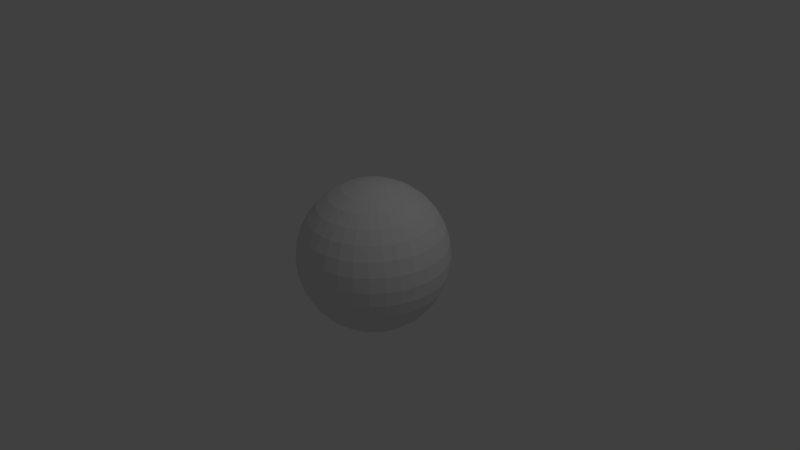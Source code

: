 # Source: sphere.blend  (saved by Blender 2.76.0; exported with 4.5.12 LTS)
import bpy
from mathutils import Matrix  # noqa: F401  (used for matrix-valued properties, if any)

bpy.ops.wm.read_factory_settings(use_empty=True)
scene = bpy.context.scene
scene.name = 'Scene'

# ---- collections
col_collection_1 = bpy.data.collections.new('Collection 1'); scene.collection.children.link(col_collection_1)

# ---- world
world_world = bpy.data.worlds.new('World'); scene.world = world_world
world_world.color = (0.05088, 0.05088, 0.05088)
world_world.use_sun_shadow = False
world_world.sun_shadow_jitter_overblur = 0.0
world_world.cycles.sampling_method = 'MANUAL'
world_world.cycles.sample_map_resolution = 256

# ---- cameras
cam_camera = bpy.data.cameras.new('Camera')
cam_camera.clip_end = 100.0
cam_camera.lens = 35.0
cam_camera.sensor_width = 32.0
cam_camera.sensor_height = 18.0
cam_camera.ortho_scale = 7.314
cam_camera.dof.focus_distance = 0.0
cam_camera.dof.aperture_fstop = 128.0

# ---- lights
light_lamp = bpy.data.lights.new('Lamp', 'POINT')
light_lamp.transmission_factor = 0.0
light_lamp.cutoff_distance = 30.0
light_lamp.energy = 100.0
light_lamp.shadow_buffer_clip_start = 1.001
light_lamp.shadow_soft_size = 0.1
light_lamp.shadow_maximum_resolution = 0.006
light_lamp.use_absolute_resolution = True
light_lamp.cycles.use_multiple_importance_sampling = False

# ---- meshes
me_sphere_002 = bpy.data.meshes.new('Sphere.002')
me_sphere_002.from_pydata([(-0.1951, 0.0, 0.9808), (-0.3827, 0.0, 0.9239), (-0.5556, 0.0, 0.8315), (-0.7071, 0.0, 0.7071), (-0.8315, 0.0, 0.5556), (-0.9239, 0.0, 0.3827), (-0.9808, 0.0, 0.1951), (-1.0, 0.0, 7.55e-08), (-0.9808, 0.0, -0.1951), (-0.9239, 0.0, -0.3827), (-0.8315, 0.0, -0.5556), (-0.7071, 0.0, -0.7071), (-0.5556, 0.0, -0.8315), (-0.3827, 0.0, -0.9239), (-0.1951, 0.0, -0.9808), (-0.1913, 0.03806, 0.9808), (-0.3753, 0.07466, 0.9239), (-0.5449, 0.1084, 0.8315), (-0.6935, 0.1379, 0.7071), (-0.8155, 0.1622, 0.5556), (-0.9061, 0.1802, 0.3827), (-0.9619, 0.1913, 0.1951), (-0.9808, 0.1951, 7.55e-08), (-0.9619, 0.1913, -0.1951), (-0.9061, 0.1802, -0.3827), (-0.8155, 0.1622, -0.5556), (-0.6935, 0.1379, -0.7071), (-0.5449, 0.1084, -0.8315), (-0.3753, 0.07466, -0.9239), (-0.1913, 0.03806, -0.9808), (-0.1802, 0.07466, 0.9808), (-0.3536, 0.1464, 0.9239), (-0.5133, 0.2126, 0.8315), (-0.6533, 0.2706, 0.7071), (-0.7682, 0.3182, 0.5556), (-0.8536, 0.3536, 0.3827), (-0.9061, 0.3753, 0.1951), (-0.9239, 0.3827, 7.55e-08), (-0.9061, 0.3753, -0.1951), (-0.8536, 0.3536, -0.3827), (-0.7682, 0.3182, -0.5556), (-0.6533, 0.2706, -0.7071), (-0.5133, 0.2126, -0.8315), (-0.3536, 0.1464, -0.9239), (-0.1802, 0.07466, -0.9808), (-0.1622, 0.1084, 0.9808), (-0.3182, 0.2126, 0.9239), (-0.4619, 0.3087, 0.8315), (-0.5879, 0.3928, 0.7071), (-0.6913, 0.4619, 0.5556), (-0.7682, 0.5133, 0.3827), (-0.8155, 0.5449, 0.1951), (-0.8315, 0.5556, 7.55e-08), (-0.8155, 0.5449, -0.1951), (-0.7682, 0.5133, -0.3827), (-0.6913, 0.4619, -0.5556), (-0.5879, 0.3928, -0.7071), (-0.4619, 0.3087, -0.8315), (-0.3182, 0.2126, -0.9239), (-0.1622, 0.1084, -0.9808), (-0.1379, 0.1379, 0.9808), (-0.2706, 0.2706, 0.9239), (-0.3928, 0.3928, 0.8315), (-0.5, 0.5, 0.7071), (-0.5879, 0.5879, 0.5556), (-0.6533, 0.6533, 0.3827), (-0.6935, 0.6935, 0.1951), (-0.7071, 0.7071, 7.55e-08), (-0.6935, 0.6935, -0.1951), (-0.6533, 0.6533, -0.3827), (-0.5879, 0.5879, -0.5556), (-0.5, 0.5, -0.7071), (-0.3928, 0.3928, -0.8315), (-0.2706, 0.2706, -0.9239), (-0.1379, 0.1379, -0.9808), (-0.1084, 0.1622, 0.9808), (-0.2126, 0.3182, 0.9239), (-0.3087, 0.4619, 0.8315), (-0.3928, 0.5879, 0.7071), (-0.4619, 0.6913, 0.5556), (-0.5133, 0.7682, 0.3827), (-0.5449, 0.8155, 0.1951), (-0.5556, 0.8315, 7.55e-08), (-0.5449, 0.8155, -0.1951), (-0.5133, 0.7682, -0.3827), (-0.4619, 0.6913, -0.5556), (-0.3928, 0.5879, -0.7071), (-0.3087, 0.4619, -0.8315), (-0.2126, 0.3182, -0.9239), (-0.1084, 0.1622, -0.9808), (-0.07466, 0.1802, 0.9808), (-0.1464, 0.3536, 0.9239), (-0.2126, 0.5133, 0.8315), (-0.2706, 0.6533, 0.7071), (-0.3182, 0.7682, 0.5556), (-0.3536, 0.8536, 0.3827), (-0.3753, 0.9061, 0.1951), (-0.3827, 0.9239, 7.55e-08), (-0.3753, 0.9061, -0.1951), (-0.3536, 0.8536, -0.3827), (-0.3182, 0.7682, -0.5556), (-0.2706, 0.6533, -0.7071), (-0.2126, 0.5133, -0.8315), (-0.1464, 0.3536, -0.9239), (-0.07466, 0.1802, -0.9808), (-0.03806, 0.1913, 0.9808), (-0.07466, 0.3753, 0.9239), (-0.1084, 0.5449, 0.8315), (-0.1379, 0.6935, 0.7071), (-0.1622, 0.8155, 0.5556), (-0.1802, 0.9061, 0.3827), (-0.1913, 0.9619, 0.1951), (-0.1951, 0.9808, 7.55e-08), (-0.1913, 0.9619, -0.1951), (-0.1802, 0.9061, -0.3827), (-0.1622, 0.8155, -0.5556), (-0.1379, 0.6935, -0.7071), (-0.1084, 0.5449, -0.8315), (-0.07466, 0.3753, -0.9239), (-0.03806, 0.1913, -0.9808), (3.266e-07, 0.1951, 0.9808), (3.192e-07, 0.3827, 0.9239), (3.117e-07, 0.5556, 0.8315), (3.192e-07, 0.7071, 0.7071), (3.341e-07, 0.8315, 0.5556), (2.745e-07, 0.9239, 0.3827), (3.937e-07, 0.9808, 0.1951), (3.788e-07, 1.0, 7.55e-08), (3.937e-07, 0.9808, -0.1951), (2.298e-07, 0.9239, -0.3827), (3.341e-07, 0.8315, -0.5556), (3.192e-07, 0.7071, -0.7071), (3.415e-07, 0.5556, -0.8315), (3.043e-07, 0.3827, -0.9239), (3.08e-07, 0.1951, -0.9808), (0.03806, 0.1913, 0.9808), (0.07466, 0.3753, 0.9239), (0.1084, 0.5449, 0.8315), (0.138, 0.6935, 0.7071), (0.1622, 0.8155, 0.5556), (0.1802, 0.9061, 0.3827), (0.1913, 0.9619, 0.1951), (0.1951, 0.9808, 7.55e-08), (0.1913, 0.9619, -0.1951), (0.1802, 0.9061, -0.3827), (0.1622, 0.8155, -0.5556), (0.138, 0.6935, -0.7071), (0.1084, 0.5449, -0.8315), (0.07466, 0.3753, -0.9239), (0.03806, 0.1913, -0.9808), (0.07466, 0.1802, 0.9808), (0.1464, 0.3536, 0.9239), (0.2126, 0.5133, 0.8315), (0.2706, 0.6533, 0.7071), (0.3182, 0.7682, 0.5556), (0.3536, 0.8536, 0.3827), (0.3753, 0.9061, 0.1951), (0.3827, 0.9239, 7.55e-08), (0.3753, 0.9061, -0.1951), (0.3536, 0.8536, -0.3827), (0.3182, 0.7682, -0.5556), (0.2706, 0.6533, -0.7071), (0.2126, 0.5133, -0.8315), (0.1464, 0.3536, -0.9239), (0.07466, 0.1802, -0.9808), (0.1084, 0.1622, 0.9808), (0.2126, 0.3182, 0.9239), (0.3087, 0.4619, 0.8315), (0.3928, 0.5879, 0.7071), (0.4619, 0.6913, 0.5556), (0.5133, 0.7682, 0.3827), (0.5449, 0.8155, 0.1951), (0.5556, 0.8315, 7.55e-08), (0.5449, 0.8155, -0.1951), (0.5133, 0.7682, -0.3827), (0.4619, 0.6913, -0.5556), (0.3928, 0.5879, -0.7071), (0.3087, 0.4619, -0.8315), (0.2126, 0.3182, -0.9239), (0.1084, 0.1622, -0.9808), (0.138, 0.1379, 0.9808), (0.2706, 0.2706, 0.9239), (0.3928, 0.3928, 0.8315), (0.5, 0.5, 0.7071), (0.5879, 0.5879, 0.5556), (0.6533, 0.6533, 0.3827), (0.6935, 0.6935, 0.1951), (0.7071, 0.7071, 7.55e-08), (0.6935, 0.6935, -0.1951), (0.6533, 0.6533, -0.3827), (0.5879, 0.5879, -0.5556), (0.5, 0.5, -0.7071), (0.3928, 0.3928, -0.8315), (0.2706, 0.2706, -0.9239), (0.138, 0.1379, -0.9808), (0.1622, 0.1084, 0.9808), (0.3182, 0.2126, 0.9239), (0.4619, 0.3087, 0.8315), (0.5879, 0.3928, 0.7071), (0.6913, 0.4619, 0.5556), (0.7682, 0.5133, 0.3827), (0.8155, 0.5449, 0.1951), (0.8315, 0.5556, 7.55e-08), (0.8155, 0.5449, -0.1951), (0.7682, 0.5133, -0.3827), (0.6913, 0.4619, -0.5556), (0.5879, 0.3928, -0.7071), (0.4619, 0.3087, -0.8315), (0.3182, 0.2126, -0.9239), (0.1622, 0.1084, -0.9808), (0.1802, 0.07466, 0.9808), (0.3536, 0.1464, 0.9239), (0.5133, 0.2126, 0.8315), (0.6533, 0.2706, 0.7071), (0.7682, 0.3182, 0.5556), (0.8536, 0.3536, 0.3827), (0.9061, 0.3753, 0.1951), (0.9239, 0.3827, 7.55e-08), (0.9061, 0.3753, -0.1951), (0.8536, 0.3536, -0.3827), (0.7682, 0.3182, -0.5556), (0.6533, 0.2706, -0.7071), (0.5133, 0.2126, -0.8315), (0.3536, 0.1464, -0.9239), (0.1802, 0.07466, -0.9808), (0.1913, 0.03806, 0.9808), (0.3753, 0.07466, 0.9239), (0.5449, 0.1084, 0.8315), (0.6935, 0.1379, 0.7071), (0.8155, 0.1622, 0.5556), (0.9061, 0.1802, 0.3827), (0.9619, 0.1913, 0.1951), (0.9808, 0.1951, 7.55e-08), (0.9619, 0.1913, -0.1951), (0.9061, 0.1802, -0.3827), (0.8155, 0.1622, -0.5556), (0.6935, 0.1379, -0.7071), (0.5449, 0.1084, -0.8315), (0.3753, 0.07466, -0.9239), (0.1913, 0.03806, -0.9808), (0.1951, -7.212e-09, 0.9808), (0.3827, 4.122e-08, 0.9239), (0.5556, 2.632e-08, 0.8315), (0.7071, -2.584e-08, 0.7071), (0.8315, -8.544e-08, 0.5556), (0.9239, 6.357e-08, 0.3827), (0.9808, -8.544e-08, 0.1951), (1.0, -1.003e-07, 7.55e-08), (0.9808, -8.544e-08, -0.1951), (0.9239, 6.357e-08, -0.3827), (0.8315, -8.544e-08, -0.5556), (0.7071, -2.584e-08, -0.7071), (0.5556, -1.094e-08, -0.8315), (0.3827, 3.964e-09, -0.9239), (0.1951, 3.964e-09, -0.9808), (0.1913, -0.03806, 0.9808), (0.3753, -0.07466, 0.9239), (0.5449, -0.1084, 0.8315), (0.6935, -0.1379, 0.7071), (0.8155, -0.1622, 0.5556), (0.9061, -0.1802, 0.3827), (0.9619, -0.1913, 0.1951), (0.9808, -0.1951, 7.55e-08), (0.9619, -0.1913, -0.1951), (0.9061, -0.1802, -0.3827), (0.8155, -0.1622, -0.5556), (0.6935, -0.1379, -0.7071), (0.5449, -0.1084, -0.8315), (0.3753, -0.07466, -0.9239), (0.1913, -0.03806, -0.9808), (0.1802, -0.07466, 0.9808), (0.3536, -0.1464, 0.9239), (0.5133, -0.2126, 0.8315), (0.6533, -0.2706, 0.7071), (0.7682, -0.3182, 0.5556), (0.8536, -0.3536, 0.3827), (0.9061, -0.3753, 0.1951), (0.9239, -0.3827, 7.55e-08), (0.9061, -0.3753, -0.1951), (0.8536, -0.3536, -0.3827), (0.7682, -0.3182, -0.5556), (0.6533, -0.2706, -0.7071), (0.5133, -0.2126, -0.8315), (0.3536, -0.1464, -0.9239), (0.1802, -0.07466, -0.9808), (0.1622, -0.1084, 0.9808), (0.3182, -0.2126, 0.9239), (0.4619, -0.3087, 0.8315), (0.5879, -0.3928, 0.7071), (0.6913, -0.4619, 0.5556), (0.7682, -0.5133, 0.3827), (0.8155, -0.5449, 0.1951), (0.8315, -0.5556, 7.55e-08), (0.8155, -0.5449, -0.1951), (0.7682, -0.5133, -0.3827), (0.6913, -0.4619, -0.5556), (0.5879, -0.3928, -0.7071), (0.4619, -0.3087, -0.8315), (0.3182, -0.2126, -0.9239), (0.1622, -0.1084, -0.9808), (0.138, -0.1379, 0.9808), (0.2706, -0.2706, 0.9239), (0.3928, -0.3928, 0.8315), (0.5, -0.5, 0.7071), (0.5879, -0.5879, 0.5556), (0.6533, -0.6533, 0.3827), (0.6935, -0.6935, 0.1951), (0.7071, -0.7071, 7.55e-08), (0.6935, -0.6935, -0.1951), (0.6533, -0.6533, -0.3827), (0.5879, -0.5879, -0.5556), (0.5, -0.5, -0.7071), (0.3928, -0.3928, -0.8315), (0.2706, -0.2706, -0.9239), (0.1379, -0.1379, -0.9808), (0.1084, -0.1622, 0.9808), (0.2126, -0.3182, 0.9239), (0.3087, -0.4619, 0.8315), (0.3928, -0.5879, 0.7071), (0.4619, -0.6913, 0.5556), (0.5133, -0.7682, 0.3827), (0.5449, -0.8155, 0.1951), (0.5556, -0.8315, 7.55e-08), (0.5449, -0.8155, -0.1951), (0.5133, -0.7682, -0.3827), (0.4619, -0.6913, -0.5556), (0.3928, -0.5879, -0.7071), (0.3087, -0.4619, -0.8315), (0.2126, -0.3182, -0.9239), (0.1084, -0.1622, -0.9808), (3.258e-07, 0.0, -1.0), (0.07466, -0.1802, 0.9808), (0.1464, -0.3536, 0.9239), (0.2126, -0.5133, 0.8315), (0.2706, -0.6533, 0.7071), (0.3182, -0.7682, 0.5556), (0.3536, -0.8536, 0.3827), (0.3753, -0.9061, 0.1951), (0.3827, -0.9239, 7.55e-08), (0.3753, -0.9061, -0.1951), (0.3536, -0.8536, -0.3827), (0.3182, -0.7682, -0.5556), (0.2706, -0.6533, -0.7071), (0.2126, -0.5133, -0.8315), (0.1464, -0.3536, -0.9239), (0.07466, -0.1802, -0.9808), (0.03806, -0.1913, 0.9808), (0.07466, -0.3753, 0.9239), (0.1084, -0.5449, 0.8315), (0.1379, -0.6935, 0.7071), (0.1622, -0.8155, 0.5556), (0.1802, -0.9061, 0.3827), (0.1913, -0.9619, 0.1951), (0.1951, -0.9808, 7.55e-08), (0.1913, -0.9619, -0.1951), (0.1802, -0.9061, -0.3827), (0.1622, -0.8155, -0.5556), (0.1379, -0.6935, -0.7071), (0.1084, -0.5449, -0.8315), (0.07466, -0.3753, -0.9239), (0.03806, -0.1913, -0.9808), (3.117e-07, -0.1951, 0.9808), (2.819e-07, -0.3827, 0.9239), (2.819e-07, -0.5556, 0.8315), (1.851e-07, -0.7071, 0.7071), (1.404e-07, -0.8315, 0.5556), (3.192e-07, -0.9239, 0.3827), (9.567e-08, -0.9808, 0.1951), (1.404e-07, -1.0, 7.55e-08), (9.567e-08, -0.9808, -0.1951), (3.192e-07, -0.9239, -0.3827), (1.404e-07, -0.8315, -0.5556), (1.851e-07, -0.7071, -0.7071), (2.596e-07, -0.5556, -0.8315), (2.521e-07, -0.3827, -0.9239), (3.155e-07, -0.1951, -0.9808), (-0.03806, -0.1913, 0.9808), (-0.07466, -0.3753, 0.9239), (-0.1084, -0.5449, 0.8315), (-0.1379, -0.6935, 0.7071), (-0.1622, -0.8155, 0.5556), (-0.1802, -0.9061, 0.3827), (-0.1913, -0.9619, 0.1951), (-0.1951, -0.9808, 7.55e-08), (-0.1913, -0.9619, -0.1951), (-0.1802, -0.9061, -0.3827), (-0.1622, -0.8155, -0.5556), (-0.1379, -0.6935, -0.7071), (-0.1084, -0.5449, -0.8315), (-0.07466, -0.3753, -0.9239), (-0.03806, -0.1913, -0.9808), (-0.07466, -0.1802, 0.9808), (-0.1464, -0.3536, 0.9239), (-0.2126, -0.5133, 0.8315), (-0.2706, -0.6533, 0.7071), (-0.3182, -0.7682, 0.5556), (-0.3536, -0.8536, 0.3827), (-0.3753, -0.9061, 0.1951), (-0.3827, -0.9239, 7.55e-08), (-0.3753, -0.9061, -0.1951), (-0.3536, -0.8536, -0.3827), (-0.3182, -0.7682, -0.5556), (-0.2706, -0.6533, -0.7071), (-0.2126, -0.5133, -0.8315), (-0.1464, -0.3536, -0.9239), (-0.07466, -0.1802, -0.9808), (-0.1084, -0.1622, 0.9808), (-0.2126, -0.3182, 0.9239), (-0.3087, -0.4619, 0.8315), (-0.3928, -0.5879, 0.7071), (-0.4619, -0.6913, 0.5556), (-0.5133, -0.7682, 0.3827), (-0.5449, -0.8155, 0.1951), (-0.5556, -0.8315, 7.55e-08), (-0.5449, -0.8155, -0.1951), (-0.5133, -0.7682, -0.3827), (-0.4619, -0.6913, -0.5556), (-0.3928, -0.5879, -0.7071), (-0.3087, -0.4619, -0.8315), (-0.2126, -0.3182, -0.9239), (-0.1084, -0.1622, -0.9808), (-0.1379, -0.1379, 0.9808), (-0.2706, -0.2706, 0.9239), (-0.3928, -0.3928, 0.8315), (-0.5, -0.5, 0.7071), (-0.5879, -0.5879, 0.5556), (-0.6533, -0.6533, 0.3827), (-0.6935, -0.6935, 0.1951), (-0.7071, -0.7071, 7.55e-08), (-0.6935, -0.6935, -0.1951), (-0.6533, -0.6533, -0.3827), (-0.5879, -0.5879, -0.5556), (-0.5, -0.5, -0.7071), (-0.3928, -0.3928, -0.8315), (-0.2706, -0.2706, -0.9239), (-0.1379, -0.1379, -0.9808), (-0.1622, -0.1084, 0.9808), (-0.3182, -0.2126, 0.9239), (-0.4619, -0.3087, 0.8315), (-0.5879, -0.3928, 0.7071), (-0.6913, -0.4619, 0.5556), (-0.7682, -0.5133, 0.3827), (-0.8155, -0.5449, 0.1951), (-0.8315, -0.5556, 7.55e-08), (-0.8155, -0.5449, -0.1951), (-0.7682, -0.5133, -0.3827), (-0.6913, -0.4619, -0.5556), (-0.5879, -0.3928, -0.7071), (-0.4619, -0.3087, -0.8315), (-0.3182, -0.2126, -0.9239), (-0.1622, -0.1084, -0.9808), (2.48e-08, -1.247e-07, 1.0), (-0.1802, -0.07466, 0.9808), (-0.3536, -0.1464, 0.9239), (-0.5133, -0.2126, 0.8315), (-0.6533, -0.2706, 0.7071), (-0.7682, -0.3182, 0.5556), (-0.8536, -0.3536, 0.3827), (-0.9061, -0.3753, 0.1951), (-0.9239, -0.3827, 7.55e-08), (-0.9061, -0.3753, -0.1951), (-0.8536, -0.3536, -0.3827), (-0.7682, -0.3182, -0.5556), (-0.6533, -0.2706, -0.7071), (-0.5133, -0.2126, -0.8315), (-0.3536, -0.1464, -0.9239), (-0.1802, -0.07466, -0.9808), (-0.1913, -0.03806, 0.9808), (-0.3753, -0.07466, 0.9239), (-0.5449, -0.1084, 0.8315), (-0.6935, -0.1379, 0.7071), (-0.8155, -0.1622, 0.5556), (-0.9061, -0.1802, 0.3827), (-0.9619, -0.1913, 0.1951), (-0.9808, -0.1951, 7.55e-08), (-0.9619, -0.1913, -0.1951), (-0.9061, -0.1802, -0.3827), (-0.8155, -0.1622, -0.5556), (-0.6935, -0.1379, -0.7071), (-0.5449, -0.1084, -0.8315), (-0.3753, -0.07466, -0.9239), (-0.1913, -0.03806, -0.9808)], [], [(11, 10, 25), (3, 18, 19), (11, 26, 27), (4, 19, 20), (12, 27, 28), (5, 20, 21), (13, 28, 29), (6, 21, 22), (7, 22, 23), (0, 15, 16), (9, 8, 23), (2, 1, 16), (9, 24, 25), (2, 17, 18), (24, 39, 40), (17, 32, 33), (26, 25, 40), (18, 33, 34), (26, 41, 42), (19, 34, 35), (27, 42, 43), (20, 35, 36), (28, 43, 44), (21, 36, 37), (23, 22, 37), (15, 30, 31), (24, 23, 38), (16, 31, 32), (43, 58, 59), (36, 51, 52), (37, 52, 53), (30, 45, 46), (38, 53, 54), (31, 46, 47), (40, 39, 54), (32, 47, 48), (41, 40, 55), (33, 48, 49), (41, 56, 57), (34, 49, 50), (42, 57, 58), (36, 35, 50), (47, 62, 63), (55, 70, 71), (48, 63, 64), (56, 71, 72), (49, 64, 65), (57, 72, 73), (50, 65, 66), (58, 73, 74), (52, 51, 66), (52, 67, 68), (45, 60, 61), (53, 68, 69), (46, 61, 62), (55, 54, 69), (67, 66, 81), (67, 82, 83), (60, 75, 76), (68, 83, 84), (61, 76, 77), (70, 69, 84), (62, 77, 78), (70, 85, 86), (64, 63, 78), (72, 71, 86), (64, 79, 80), (73, 72, 87), (65, 80, 81), (73, 88, 89), (86, 85, 100), (79, 78, 93), (86, 101, 102), (79, 94, 95), (88, 87, 102), (81, 80, 95), (88, 103, 104), (81, 96, 97), (82, 97, 98), (75, 90, 91), (83, 98, 99), (76, 91, 92), (85, 84, 99), (77, 92, 93), (97, 112, 113), (90, 105, 106), (98, 113, 114), (91, 106, 107), (100, 99, 114), (93, 92, 107), (101, 100, 115), (93, 108, 109), (101, 116, 117), (94, 109, 110), (102, 117, 118), (96, 95, 110), (104, 103, 118), (96, 111, 112), (108, 123, 124), (117, 116, 131), (109, 124, 125), (118, 117, 132), (111, 110, 125), (119, 118, 133), (111, 126, 127), (113, 112, 127), (105, 120, 121), (113, 128, 129), (106, 121, 122), (115, 114, 129), (107, 122, 123), (115, 130, 131), (127, 142, 143), (121, 120, 135), (128, 143, 144), (121, 136, 137), (130, 129, 144), (122, 137, 138), (130, 145, 146), (124, 123, 138), (132, 131, 146), (124, 139, 140), (132, 147, 148), (126, 125, 140), (134, 133, 148), (126, 141, 142), (146, 161, 162), (139, 154, 155), (148, 147, 162), (141, 140, 155), (148, 163, 164), (141, 156, 157), (142, 157, 158), (135, 150, 151), (143, 158, 159), (137, 136, 151), (145, 144, 159), (137, 152, 153), (145, 160, 161), (138, 153, 154), (158, 173, 174), (151, 166, 167), (160, 159, 174), (152, 167, 168), (160, 175, 176), (154, 153, 168), (162, 161, 176), (154, 169, 170), (162, 177, 178), (156, 155, 170), (163, 178, 179), (156, 171, 172), (158, 157, 172), (150, 165, 166), (177, 192, 193), (171, 170, 185), (179, 178, 193), (171, 186, 187), (172, 187, 188), (165, 180, 181), (173, 188, 189), (166, 181, 182), (174, 189, 190), (167, 182, 183), (175, 190, 191), (168, 183, 184), (177, 176, 191), (169, 184, 185), (181, 196, 197), (190, 189, 204), (183, 182, 197), (190, 205, 206), (184, 183, 198), (192, 191, 206), (184, 199, 200), (192, 207, 208), (186, 185, 200), (194, 193, 208), (186, 201, 202), (188, 187, 202), (180, 195, 196), (188, 203, 204), (201, 200, 215), (208, 223, 224), (201, 216, 217), (202, 217, 218), (195, 210, 211), (203, 218, 219), (197, 196, 211), (205, 204, 219), (197, 212, 213), (205, 220, 221), (198, 213, 214), (207, 206, 221), (199, 214, 215), (207, 222, 223), (220, 219, 234), (212, 227, 228), (220, 235, 236), (213, 228, 229), (221, 236, 237), (214, 229, 230), (222, 237, 238), (216, 215, 230), (224, 223, 238), (216, 231, 232), (217, 232, 233), (210, 225, 226), (218, 233, 234), (211, 226, 227), (239, 238, 253), (231, 246, 247), (232, 247, 248), (225, 240, 241), (233, 248, 249), (227, 226, 241), (235, 234, 249), (228, 227, 242), (235, 250, 251), (228, 243, 244), (237, 236, 251), (229, 244, 245), (237, 252, 253), (231, 230, 245), (243, 242, 257), (250, 265, 266), (244, 243, 258), (251, 266, 267), (244, 259, 260), (252, 267, 268), (246, 245, 260), (253, 268, 269), (246, 261, 262), (247, 262, 263), (240, 255, 256), (248, 263, 264), (241, 256, 257), (250, 249, 264), (261, 276, 277), (263, 262, 277), (255, 270, 271), (263, 278, 279), (256, 271, 272), (265, 264, 279), (258, 257, 272), (265, 280, 281), (259, 258, 273), (266, 281, 282), (259, 274, 275), (268, 267, 282), (261, 260, 275), (269, 268, 283), (280, 295, 296), (274, 273, 288), (282, 281, 296), (274, 289, 290), (282, 297, 298), (276, 275, 290), (284, 283, 298), (276, 291, 292), (277, 292, 293), (270, 285, 286), (278, 293, 294), (271, 286, 287), (280, 279, 294), (272, 287, 288), (292, 307, 308), (285, 300, 301), (293, 308, 309), (286, 301, 302), (295, 294, 309), (288, 287, 302), (295, 310, 311), (289, 288, 303), (296, 311, 312), (289, 304, 305), (297, 312, 313), (291, 290, 305), (298, 313, 314), (292, 291, 306), (311, 326, 327), (304, 319, 320), (313, 312, 327), (306, 305, 320), (313, 328, 329), (306, 321, 322), (307, 322, 323), (300, 315, 316), (308, 323, 324), (301, 316, 317), (310, 309, 324), (303, 302, 317), (310, 325, 326), (304, 303, 318), (315, 331, 332), (323, 339, 340), (316, 332, 333), (325, 324, 340), (318, 317, 333), (326, 325, 341), (319, 318, 334), (326, 342, 343), (319, 335, 336), (328, 327, 343), (321, 320, 336), (329, 328, 344), (321, 337, 338), (322, 338, 339), (335, 350, 351), (344, 343, 358), (337, 336, 351), (344, 359, 360), (337, 352, 353), (338, 353, 354), (332, 331, 346), (339, 354, 355), (332, 347, 348), (341, 340, 355), (334, 333, 348), (341, 356, 357), (335, 334, 349), (342, 357, 358), (354, 369, 370), (347, 362, 363), (356, 355, 370), (349, 348, 363), (356, 371, 372), (349, 364, 365), (358, 357, 372), (350, 365, 366), (359, 358, 373), (352, 351, 366), (359, 374, 375), (352, 367, 368), (354, 353, 368), (347, 346, 361), (374, 373, 388), (367, 366, 381), (374, 389, 390), (367, 382, 383), (369, 368, 383), (362, 361, 376), (369, 384, 385), (362, 377, 378), (371, 370, 385), (364, 363, 378), (371, 386, 387), (365, 364, 379), (372, 387, 388), (365, 380, 381), (377, 392, 393), (386, 385, 400), (379, 378, 393), (386, 401, 402), (379, 394, 395), (387, 402, 403), (380, 395, 396), (389, 388, 403), (382, 381, 396), (389, 404, 405), (382, 397, 398), (383, 398, 399), (376, 391, 392), (384, 399, 400), (397, 396, 411), (404, 419, 420), (397, 412, 413), (399, 398, 413), (391, 406, 407), (399, 414, 415), (393, 392, 407), (401, 400, 415), (394, 393, 408), (401, 416, 417), (395, 394, 409), (402, 417, 418), (395, 410, 411), (404, 403, 418), (416, 415, 430), (408, 423, 424), (416, 431, 432), (410, 409, 424), (417, 432, 433), (410, 425, 426), (418, 433, 434), (412, 411, 426), (419, 434, 435), (412, 427, 428), (414, 413, 428), (406, 421, 422), (414, 429, 430), (407, 422, 423), (434, 449, 450), (428, 427, 442), (428, 443, 444), (421, 436, 437), (429, 444, 445), (422, 437, 438), (431, 430, 445), (423, 438, 439), (431, 446, 447), (425, 424, 439), (433, 432, 447), (425, 440, 441), (433, 448, 449), (427, 426, 441), (446, 462, 463), (440, 439, 455), (447, 463, 464), (440, 456, 457), (448, 464, 465), (442, 441, 457), (449, 465, 466), (442, 458, 459), (443, 459, 460), (437, 436, 452), (444, 460, 461), (438, 437, 453), (446, 445, 461), (439, 438, 454), (459, 474, 475), (452, 467, 468), (460, 475, 476), (453, 468, 469), (462, 461, 476), (454, 469, 470), (462, 477, 478), (456, 455, 470), (463, 478, 479), (456, 471, 472), (464, 479, 480), (458, 457, 472), (466, 465, 480), (458, 473, 474), (0, 451, 15), (330, 14, 29), (15, 451, 30), (330, 29, 44), (30, 451, 45), (330, 44, 59), (45, 451, 60), (330, 59, 74), (60, 451, 75), (330, 74, 89), (75, 451, 90), (330, 89, 104), (90, 451, 105), (330, 104, 119), (105, 451, 120), (330, 119, 134), (120, 451, 135), (330, 134, 149), (135, 451, 150), (330, 149, 164), (150, 451, 165), (330, 164, 179), (165, 451, 180), (330, 179, 194), (180, 451, 195), (330, 194, 209), (195, 451, 210), (330, 209, 224), (210, 451, 225), (330, 224, 239), (225, 451, 240), (330, 239, 254), (240, 451, 255), (330, 254, 269), (255, 451, 270), (330, 269, 284), (270, 451, 285), (330, 284, 299), (330, 299, 314), (285, 451, 300), (300, 451, 315), (330, 314, 329), (315, 451, 331), (330, 329, 345), (331, 451, 346), (330, 345, 360), (346, 451, 361), (330, 360, 375), (361, 451, 376), (330, 375, 390), (376, 451, 391), (330, 390, 405), (391, 451, 406), (330, 405, 420), (406, 451, 421), (330, 420, 435), (421, 451, 436), (330, 435, 450), (436, 451, 452), (330, 450, 466), (452, 451, 467), (330, 466, 481), (471, 470, 3), (478, 11, 12), (472, 471, 4), (479, 12, 13), (473, 472, 5), (480, 13, 14), (474, 473, 6), (467, 451, 0), (330, 481, 14), (474, 7, 8), (468, 467, 0), (475, 8, 9), (469, 468, 1), (476, 9, 10), (470, 469, 2), (477, 10, 11), (292, 172, 474), (26, 11, 25), (4, 3, 19), (12, 11, 27), (5, 4, 20), (13, 12, 28), (6, 5, 21), (14, 13, 29), (7, 6, 22), (8, 7, 23), (1, 0, 16), (24, 9, 23), (17, 2, 16), (10, 9, 25), (3, 2, 18), (25, 24, 40), (18, 17, 33), (41, 26, 40), (19, 18, 34), (27, 26, 42), (20, 19, 35), (28, 27, 43), (21, 20, 36), (29, 28, 44), (22, 21, 37), (38, 23, 37), (16, 15, 31), (39, 24, 38), (17, 16, 32), (44, 43, 59), (37, 36, 52), (38, 37, 53), (31, 30, 46), (39, 38, 54), (32, 31, 47), (55, 40, 54), (33, 32, 48), (56, 41, 55), (34, 33, 49), (42, 41, 57), (35, 34, 50), (43, 42, 58), (51, 36, 50), (48, 47, 63), (56, 55, 71), (49, 48, 64), (57, 56, 72), (50, 49, 65), (58, 57, 73), (51, 50, 66), (59, 58, 74), (67, 52, 66), (53, 52, 68), (46, 45, 61), (54, 53, 69), (47, 46, 62), (70, 55, 69), (82, 67, 81), (68, 67, 83), (61, 60, 76), (69, 68, 84), (62, 61, 77), (85, 70, 84), (63, 62, 78), (71, 70, 86), (79, 64, 78), (87, 72, 86), (65, 64, 80), (88, 73, 87), (66, 65, 81), (74, 73, 89), (101, 86, 100), (94, 79, 93), (87, 86, 102), (80, 79, 95), (103, 88, 102), (96, 81, 95), (89, 88, 104), (82, 81, 97), (83, 82, 98), (76, 75, 91), (84, 83, 99), (77, 76, 92), (100, 85, 99), (78, 77, 93), (98, 97, 113), (91, 90, 106), (99, 98, 114), (92, 91, 107), (115, 100, 114), (108, 93, 107), (116, 101, 115), (94, 93, 109), (102, 101, 117), (95, 94, 110), (103, 102, 118), (111, 96, 110), (119, 104, 118), (97, 96, 112), (109, 108, 124), (132, 117, 131), (110, 109, 125), (133, 118, 132), (126, 111, 125), (134, 119, 133), (112, 111, 127), (128, 113, 127), (106, 105, 121), (114, 113, 129), (107, 106, 122), (130, 115, 129), (108, 107, 123), (116, 115, 131), (128, 127, 143), (136, 121, 135), (129, 128, 144), (122, 121, 137), (145, 130, 144), (123, 122, 138), (131, 130, 146), (139, 124, 138), (147, 132, 146), (125, 124, 140), (133, 132, 148), (141, 126, 140), (149, 134, 148), (127, 126, 142), (147, 146, 162), (140, 139, 155), (163, 148, 162), (156, 141, 155), (149, 148, 164), (142, 141, 157), (143, 142, 158), (136, 135, 151), (144, 143, 159), (152, 137, 151), (160, 145, 159), (138, 137, 153), (146, 145, 161), (139, 138, 154), (159, 158, 174), (152, 151, 167), (175, 160, 174), (153, 152, 168), (161, 160, 176), (169, 154, 168), (177, 162, 176), (155, 154, 170), (163, 162, 178), (171, 156, 170), (164, 163, 179), (157, 156, 172), (173, 158, 172), (151, 150, 166), (178, 177, 193), (186, 171, 185), (194, 179, 193), (172, 171, 187), (173, 172, 188), (166, 165, 181), (174, 173, 189), (167, 166, 182), (175, 174, 190), (168, 167, 183), (176, 175, 191), (169, 168, 184), (192, 177, 191), (170, 169, 185), (182, 181, 197), (205, 190, 204), (198, 183, 197), (191, 190, 206), (199, 184, 198), (207, 192, 206), (185, 184, 200), (193, 192, 208), (201, 186, 200), (209, 194, 208), (187, 186, 202), (203, 188, 202), (181, 180, 196), (189, 188, 204), (216, 201, 215), (209, 208, 224), (202, 201, 217), (203, 202, 218), (196, 195, 211), (204, 203, 219), (212, 197, 211), (220, 205, 219), (198, 197, 213), (206, 205, 221), (199, 198, 214), (222, 207, 221), (200, 199, 215), (208, 207, 223), (235, 220, 234), (213, 212, 228), (221, 220, 236), (214, 213, 229), (222, 221, 237), (215, 214, 230), (223, 222, 238), (231, 216, 230), (239, 224, 238), (217, 216, 232), (218, 217, 233), (211, 210, 226), (219, 218, 234), (212, 211, 227), (254, 239, 253), (232, 231, 247), (233, 232, 248), (226, 225, 241), (234, 233, 249), (242, 227, 241), (250, 235, 249), (243, 228, 242), (236, 235, 251), (229, 228, 244), (252, 237, 251), (230, 229, 245), (238, 237, 253), (246, 231, 245), (258, 243, 257), (251, 250, 266), (259, 244, 258), (252, 251, 267), (245, 244, 260), (253, 252, 268), (261, 246, 260), (254, 253, 269), (247, 246, 262), (248, 247, 263), (241, 240, 256), (249, 248, 264), (242, 241, 257), (265, 250, 264), (262, 261, 277), (278, 263, 277), (256, 255, 271), (264, 263, 279), (257, 256, 272), (280, 265, 279), (273, 258, 272), (266, 265, 281), (274, 259, 273), (267, 266, 282), (260, 259, 275), (283, 268, 282), (276, 261, 275), (284, 269, 283), (281, 280, 296), (289, 274, 288), (297, 282, 296), (275, 274, 290), (283, 282, 298), (291, 276, 290), (299, 284, 298), (277, 276, 292), (278, 277, 293), (271, 270, 286), (279, 278, 294), (272, 271, 287), (295, 280, 294), (273, 272, 288), (293, 292, 308), (286, 285, 301), (294, 293, 309), (287, 286, 302), (310, 295, 309), (303, 288, 302), (296, 295, 311), (304, 289, 303), (297, 296, 312), (290, 289, 305), (298, 297, 313), (306, 291, 305), (299, 298, 314), (307, 292, 306), (312, 311, 327), (305, 304, 320), (328, 313, 327), (321, 306, 320), (314, 313, 329), (307, 306, 322), (308, 307, 323), (301, 300, 316), (309, 308, 324), (302, 301, 317), (325, 310, 324), (318, 303, 317), (311, 310, 326), (319, 304, 318), (316, 315, 332), (324, 323, 340), (317, 316, 333), (341, 325, 340), (334, 318, 333), (342, 326, 341), (335, 319, 334), (327, 326, 343), (320, 319, 336), (344, 328, 343), (337, 321, 336), (345, 329, 344), (322, 321, 338), (323, 322, 339), (336, 335, 351), (359, 344, 358), (352, 337, 351), (345, 344, 360), (338, 337, 353), (339, 338, 354), (347, 332, 346), (340, 339, 355), (333, 332, 348), (356, 341, 355), (349, 334, 348), (342, 341, 357), (350, 335, 349), (343, 342, 358), (355, 354, 370), (348, 347, 363), (371, 356, 370), (364, 349, 363), (357, 356, 372), (350, 349, 365), (373, 358, 372), (351, 350, 366), (374, 359, 373), (367, 352, 366), (360, 359, 375), (353, 352, 368), (369, 354, 368), (362, 347, 361), (389, 374, 388), (382, 367, 381), (375, 374, 390), (368, 367, 383), (384, 369, 383), (377, 362, 376), (370, 369, 385), (363, 362, 378), (386, 371, 385), (379, 364, 378), (372, 371, 387), (380, 365, 379), (373, 372, 388), (366, 365, 381), (378, 377, 393), (401, 386, 400), (394, 379, 393), (387, 386, 402), (380, 379, 395), (388, 387, 403), (381, 380, 396), (404, 389, 403), (397, 382, 396), (390, 389, 405), (383, 382, 398), (384, 383, 399), (377, 376, 392), (385, 384, 400), (412, 397, 411), (405, 404, 420), (398, 397, 413), (414, 399, 413), (392, 391, 407), (400, 399, 415), (408, 393, 407), (416, 401, 415), (409, 394, 408), (402, 401, 417), (410, 395, 409), (403, 402, 418), (396, 395, 411), (419, 404, 418), (431, 416, 430), (409, 408, 424), (417, 416, 432), (425, 410, 424), (418, 417, 433), (411, 410, 426), (419, 418, 434), (427, 412, 426), (420, 419, 435), (413, 412, 428), (429, 414, 428), (407, 406, 422), (415, 414, 430), (408, 407, 423), (435, 434, 450), (443, 428, 442), (429, 428, 444), (422, 421, 437), (430, 429, 445), (423, 422, 438), (446, 431, 445), (424, 423, 439), (432, 431, 447), (440, 425, 439), (448, 433, 447), (426, 425, 441), (434, 433, 449), (442, 427, 441), (447, 446, 463), (456, 440, 455), (448, 447, 464), (441, 440, 457), (449, 448, 465), (458, 442, 457), (450, 449, 466), (443, 442, 459), (444, 443, 460), (453, 437, 452), (445, 444, 461), (454, 438, 453), (462, 446, 461), (455, 439, 454), (460, 459, 475), (453, 452, 468), (461, 460, 476), (454, 453, 469), (477, 462, 476), (455, 454, 470), (463, 462, 478), (471, 456, 470), (464, 463, 479), (457, 456, 472), (465, 464, 480), (473, 458, 472), (481, 466, 480), (459, 458, 474), (4, 471, 3), (479, 478, 12), (5, 472, 4), (480, 479, 13), (6, 473, 5), (481, 480, 14), (7, 474, 6), (475, 474, 8), (1, 468, 0), (476, 475, 9), (2, 469, 1), (477, 476, 10), (3, 470, 2), (478, 477, 11), (52, 37, 474), (22, 7, 474), (474, 459, 413), (443, 428, 413), (413, 398, 383), (383, 368, 353), (353, 338, 322), (322, 307, 292), (292, 277, 262), (262, 247, 232), (232, 217, 202), (202, 187, 232), (172, 157, 112), (142, 127, 112), (112, 97, 52), (82, 67, 52), (37, 22, 474), (459, 443, 413), (413, 383, 353), (353, 322, 413), (292, 262, 172), (232, 187, 172), (157, 142, 112), (97, 82, 52), (52, 474, 172), (413, 322, 292), (262, 232, 172), (172, 112, 52), (474, 413, 292)])
_uv = me_sphere_002.uv_layers.new(name='UVMap')
_uv.uv.foreach_set('vector', [0.1483, 0.2401, 0.1182, 0.237, 0.1233, 0.2111, 0.148, 0.7209, 0.1443, 0.7407, 0.1146, 0.7378, 0.1483, 0.2401, 0.1522, 0.22, 0.1787, 0.2282, 0.1194, 0.7123, 0.1146, 0.7378, 0.0817, 0.7346, 0.1759, 0.2428, 0.1787, 0.2282, 0.2037, 0.2357, 0.08768, 0.7028, 0.0817, 0.7346, 0.0443, 0.731, 0.2019, 0.2454, 0.2037, 0.2357, 0.2279, 0.2429, 0.05186, 0.6922, 0.0443, 0.731, 0.0001353, 0.7266, 0.0002391, 0.2246, 0.0103, 0.1757, 0.05409, 0.1894, 0.2235, 0.7433, 0.2226, 0.748, 0.1976, 0.7458, 0.08453, 0.2335, 0.04596, 0.2294, 0.05409, 0.1894, 0.1744, 0.7288, 0.1994, 0.7362, 0.1976, 0.7458, 0.08453, 0.2335, 0.09105, 0.2011, 0.1233, 0.2111, 0.1744, 0.7288, 0.1717, 0.7434, 0.1443, 0.7407, 0.09105, 0.2011, 0.1038, 0.1705, 0.1334, 0.1867, 0.1717, 0.7434, 0.1718, 0.7582, 0.1444, 0.7609, 0.1522, 0.22, 0.1233, 0.2111, 0.1334, 0.1867, 0.1443, 0.7407, 0.1444, 0.7609, 0.1148, 0.7638, 0.1522, 0.22, 0.1599, 0.2011, 0.1844, 0.2143, 0.1146, 0.7378, 0.1148, 0.7638, 0.08187, 0.767, 0.1787, 0.2282, 0.1844, 0.2143, 0.2074, 0.2266, 0.0817, 0.7346, 0.08187, 0.767, 0.04435, 0.7705, 0.2037, 0.2357, 0.2074, 0.2266, 0.2297, 0.2384, 0.0443, 0.731, 0.04435, 0.7705, 0.0001353, 0.7747, 0.05409, 0.1894, 0.0103, 0.1757, 0.0298, 0.1299, 0.2226, 0.748, 0.2226, 0.7529, 0.1977, 0.7555, 0.09105, 0.2011, 0.05409, 0.1894, 0.06992, 0.1519, 0.1976, 0.7458, 0.1977, 0.7555, 0.1718, 0.7582, 0.2074, 0.2266, 0.2128, 0.2184, 0.2324, 0.2343, 0.04435, 0.7705, 0.05201, 0.8094, 0.009317, 0.822, 0.0298, 0.1299, 0.05787, 0.08885, 0.09278, 0.1183, 0.2226, 0.7529, 0.2236, 0.7577, 0.1997, 0.7651, 0.06992, 0.1519, 0.09278, 0.1183, 0.1223, 0.1432, 0.1977, 0.7555, 0.1997, 0.7651, 0.1748, 0.7727, 0.1334, 0.1867, 0.1038, 0.1705, 0.1223, 0.1432, 0.1718, 0.7582, 0.1748, 0.7727, 0.1485, 0.7807, 0.1599, 0.2011, 0.1334, 0.1867, 0.1481, 0.1648, 0.1444, 0.7609, 0.1485, 0.7807, 0.12, 0.7893, 0.1599, 0.2011, 0.1713, 0.1842, 0.1926, 0.2019, 0.1148, 0.7638, 0.12, 0.7893, 0.08824, 0.7987, 0.1844, 0.2143, 0.1926, 0.2019, 0.2128, 0.2184, 0.04435, 0.7705, 0.08187, 0.767, 0.08824, 0.7987, 0.1748, 0.7727, 0.1806, 0.7864, 0.1563, 0.7994, 0.1481, 0.1648, 0.1667, 0.1463, 0.1857, 0.1697, 0.1485, 0.7807, 0.1563, 0.7994, 0.1299, 0.8133, 0.1713, 0.1842, 0.1857, 0.1697, 0.2032, 0.1913, 0.12, 0.7893, 0.1299, 0.8133, 0.1006, 0.8287, 0.1926, 0.2019, 0.2032, 0.1913, 0.2197, 0.2114, 0.08824, 0.7987, 0.1006, 0.8287, 0.06705, 0.8462, 0.2128, 0.2184, 0.2197, 0.2114, 0.2358, 0.2308, 0.009317, 0.822, 0.05201, 0.8094, 0.06705, 0.8462, 0.05787, 0.08885, 0.09334, 0.05425, 0.1217, 0.08989, 0.2236, 0.7577, 0.2255, 0.7621, 0.2035, 0.7741, 0.09278, 0.1183, 0.1217, 0.08989, 0.1457, 0.12, 0.1997, 0.7651, 0.2035, 0.7741, 0.1806, 0.7864, 0.1481, 0.1648, 0.1223, 0.1432, 0.1457, 0.12, 0.02748, 0.8668, 0.06705, 0.8462, 0.08895, 0.8794, 0.09334, 0.05425, 0.1348, 0.02734, 0.1556, 0.06775, 0.2255, 0.7621, 0.2283, 0.7662, 0.209, 0.7822, 0.1217, 0.08989, 0.1556, 0.06775, 0.1732, 0.1019, 0.2035, 0.7741, 0.209, 0.7822, 0.1889, 0.7987, 0.1667, 0.1463, 0.1457, 0.12, 0.1732, 0.1019, 0.1806, 0.7864, 0.1889, 0.7987, 0.1676, 0.8161, 0.1667, 0.1463, 0.1887, 0.1317, 0.2026, 0.1584, 0.1299, 0.8133, 0.1563, 0.7994, 0.1676, 0.8161, 0.2032, 0.1913, 0.1857, 0.1697, 0.2026, 0.1584, 0.1299, 0.8133, 0.1444, 0.8349, 0.1186, 0.8557, 0.2197, 0.2114, 0.2032, 0.1913, 0.2156, 0.1829, 0.1006, 0.8287, 0.1186, 0.8557, 0.08895, 0.8794, 0.2197, 0.2114, 0.2279, 0.206, 0.2398, 0.2281, 0.2026, 0.1584, 0.1887, 0.1317, 0.213, 0.1218, 0.1444, 0.8349, 0.1676, 0.8161, 0.1819, 0.8304, 0.2026, 0.1584, 0.2215, 0.1506, 0.2294, 0.1772, 0.1444, 0.8349, 0.1628, 0.8534, 0.1414, 0.8788, 0.2279, 0.206, 0.2156, 0.1829, 0.2294, 0.1772, 0.08895, 0.8794, 0.1186, 0.8557, 0.1414, 0.8788, 0.2279, 0.206, 0.2369, 0.2022, 0.2443, 0.2262, 0.08895, 0.8794, 0.1169, 0.9079, 0.08802, 0.9422, 0.1348, 0.02734, 0.1806, 0.009082, 0.1931, 0.05269, 0.2283, 0.7662, 0.2317, 0.7696, 0.2159, 0.7891, 0.1556, 0.06775, 0.1931, 0.05269, 0.2037, 0.08958, 0.209, 0.7822, 0.2159, 0.7891, 0.1995, 0.8092, 0.1887, 0.1317, 0.1732, 0.1019, 0.2037, 0.08958, 0.1889, 0.7987, 0.1995, 0.8092, 0.1819, 0.8304, 0.1806, 0.009082, 0.229, 0.0001353, 0.2327, 0.04524, 0.2317, 0.7696, 0.2358, 0.7722, 0.2241, 0.7944, 0.1931, 0.05269, 0.2327, 0.04524, 0.2359, 0.08342, 0.2159, 0.7891, 0.2241, 0.7944, 0.2118, 0.8174, 0.213, 0.1218, 0.2037, 0.08958, 0.2359, 0.08342, 0.1819, 0.8304, 0.1995, 0.8092, 0.2118, 0.8174, 0.2215, 0.1506, 0.213, 0.1218, 0.2387, 0.1168, 0.1819, 0.8304, 0.1988, 0.8417, 0.1844, 0.8679, 0.2215, 0.1506, 0.2414, 0.1467, 0.244, 0.1742, 0.1628, 0.8534, 0.1844, 0.8679, 0.1684, 0.8971, 0.2294, 0.1772, 0.244, 0.1742, 0.2465, 0.2002, 0.1169, 0.9079, 0.1414, 0.8788, 0.1684, 0.8971, 0.2443, 0.2262, 0.2369, 0.2022, 0.2465, 0.2002, 0.1169, 0.9079, 0.15, 0.9304, 0.1282, 0.9697, 0.1988, 0.8417, 0.2175, 0.8494, 0.2085, 0.878, 0.244, 0.1742, 0.2414, 0.1467, 0.2617, 0.1467, 0.1844, 0.8679, 0.2085, 0.878, 0.1984, 0.9098, 0.2465, 0.2002, 0.244, 0.1742, 0.2589, 0.1742, 0.15, 0.9304, 0.1684, 0.8971, 0.1984, 0.9098, 0.2491, 0.2252, 0.2465, 0.2002, 0.2563, 0.2001, 0.15, 0.9304, 0.1868, 0.9461, 0.1731, 0.989, 0.2327, 0.04524, 0.229, 0.0001353, 0.2781, 0.0007842, 0.2358, 0.7722, 0.2403, 0.7741, 0.2332, 0.7981, 0.2327, 0.04524, 0.273, 0.04566, 0.2686, 0.08366, 0.2241, 0.7944, 0.2332, 0.7981, 0.2256, 0.823, 0.2387, 0.1168, 0.2359, 0.08342, 0.2686, 0.08366, 0.2118, 0.8174, 0.2256, 0.823, 0.2175, 0.8494, 0.2387, 0.1168, 0.265, 0.1169, 0.2617, 0.1467, 0.2781, 0.0007842, 0.326, 0.01095, 0.3123, 0.05389, 0.2332, 0.7981, 0.2403, 0.7741, 0.2451, 0.775, 0.273, 0.04566, 0.3123, 0.05389, 0.3007, 0.09026, 0.2332, 0.7981, 0.2428, 0.8, 0.2402, 0.8259, 0.265, 0.1169, 0.2686, 0.08366, 0.3007, 0.09026, 0.2256, 0.823, 0.2402, 0.8259, 0.2374, 0.8534, 0.265, 0.1169, 0.2906, 0.1221, 0.2817, 0.1507, 0.2085, 0.878, 0.2175, 0.8494, 0.2374, 0.8534, 0.2589, 0.1742, 0.2617, 0.1467, 0.2817, 0.1507, 0.2085, 0.878, 0.2341, 0.8832, 0.2304, 0.9164, 0.2589, 0.1742, 0.2735, 0.1771, 0.2659, 0.202, 0.1868, 0.9461, 0.1984, 0.9098, 0.2304, 0.9164, 0.254, 0.2252, 0.2563, 0.2001, 0.2659, 0.202, 0.1868, 0.9461, 0.2261, 0.9543, 0.221, 0.9992, 0.2817, 0.1507, 0.3004, 0.1585, 0.2873, 0.1827, 0.2341, 0.8832, 0.2603, 0.8833, 0.2632, 0.9166, 0.2659, 0.202, 0.2735, 0.1771, 0.2873, 0.1827, 0.2261, 0.9543, 0.2304, 0.9164, 0.2632, 0.9166, 0.2659, 0.202, 0.275, 0.2057, 0.2633, 0.2279, 0.2261, 0.9543, 0.2663, 0.9548, 0.27, 0.9999, 0.326, 0.01095, 0.3709, 0.03017, 0.3492, 0.06957, 0.2451, 0.775, 0.25, 0.7749, 0.2526, 0.7999, 0.3123, 0.05389, 0.3492, 0.06957, 0.3308, 0.1029, 0.2402, 0.8259, 0.2428, 0.8, 0.2526, 0.7999, 0.2906, 0.1221, 0.3007, 0.09026, 0.3308, 0.1029, 0.2402, 0.8259, 0.2551, 0.8259, 0.2577, 0.8534, 0.2906, 0.1221, 0.3147, 0.1321, 0.3004, 0.1585, 0.2374, 0.8534, 0.2577, 0.8534, 0.2603, 0.8833, 0.3492, 0.06957, 0.3823, 0.09206, 0.3578, 0.1212, 0.2526, 0.7999, 0.2622, 0.798, 0.2697, 0.8229, 0.3147, 0.1321, 0.3308, 0.1029, 0.3578, 0.1212, 0.2551, 0.8259, 0.2697, 0.8229, 0.2776, 0.8495, 0.3147, 0.1321, 0.3365, 0.1467, 0.3173, 0.1697, 0.2603, 0.8833, 0.2577, 0.8534, 0.2776, 0.8495, 0.2873, 0.1827, 0.3004, 0.1585, 0.3173, 0.1697, 0.2603, 0.8833, 0.2861, 0.8783, 0.2954, 0.9105, 0.2873, 0.1827, 0.2997, 0.191, 0.2832, 0.2111, 0.2663, 0.9548, 0.2632, 0.9166, 0.2954, 0.9105, 0.275, 0.2057, 0.2832, 0.2111, 0.2673, 0.2306, 0.2663, 0.9548, 0.3059, 0.9474, 0.3184, 0.991, 0.3492, 0.06957, 0.3709, 0.03017, 0.4111, 0.05767, 0.25, 0.7749, 0.2547, 0.7739, 0.2622, 0.798, 0.2997, 0.191, 0.3102, 0.2015, 0.2901, 0.218, 0.3059, 0.9474, 0.2954, 0.9105, 0.3258, 0.8982, 0.2673, 0.2306, 0.2832, 0.2111, 0.2901, 0.218, 0.3059, 0.9474, 0.3434, 0.9324, 0.3641, 0.9728, 0.4111, 0.05767, 0.4453, 0.09235, 0.4103, 0.1205, 0.2547, 0.7739, 0.2592, 0.772, 0.2712, 0.7942, 0.3823, 0.09206, 0.4103, 0.1205, 0.3807, 0.1443, 0.2622, 0.798, 0.2712, 0.7942, 0.2835, 0.8172, 0.3578, 0.1212, 0.3807, 0.1443, 0.3549, 0.1652, 0.2697, 0.8229, 0.2835, 0.8172, 0.2965, 0.8417, 0.3365, 0.1467, 0.3549, 0.1652, 0.3316, 0.184, 0.2776, 0.8495, 0.2965, 0.8417, 0.3104, 0.8684, 0.2997, 0.191, 0.3173, 0.1697, 0.3316, 0.184, 0.2861, 0.8783, 0.3104, 0.8684, 0.3258, 0.8982, 0.2712, 0.7942, 0.2793, 0.7887, 0.2959, 0.8089, 0.3549, 0.1652, 0.3807, 0.1443, 0.3987, 0.1714, 0.2965, 0.8417, 0.2835, 0.8172, 0.2959, 0.8089, 0.3549, 0.1652, 0.3696, 0.1869, 0.3429, 0.2009, 0.3104, 0.8684, 0.2965, 0.8417, 0.3134, 0.8304, 0.3102, 0.2015, 0.3316, 0.184, 0.3429, 0.2009, 0.3104, 0.8684, 0.3323, 0.8539, 0.3533, 0.8801, 0.3102, 0.2015, 0.3186, 0.2138, 0.2956, 0.2261, 0.3434, 0.9324, 0.3258, 0.8982, 0.3533, 0.8801, 0.2708, 0.234, 0.2901, 0.218, 0.2956, 0.2261, 0.3434, 0.9324, 0.3772, 0.9103, 0.4056, 0.9459, 0.4103, 0.1205, 0.4453, 0.09235, 0.472, 0.1329, 0.2592, 0.772, 0.2633, 0.7693, 0.2793, 0.7887, 0.4103, 0.1205, 0.4324, 0.1538, 0.3987, 0.1714, 0.3772, 0.9103, 0.3533, 0.8801, 0.3768, 0.857, 0.2956, 0.2261, 0.2994, 0.2351, 0.2754, 0.2425, 0.3772, 0.9103, 0.4062, 0.8819, 0.441, 0.9114, 0.472, 0.1329, 0.4906, 0.1778, 0.4476, 0.1906, 0.2633, 0.7693, 0.2667, 0.7658, 0.2862, 0.7817, 0.4324, 0.1538, 0.4476, 0.1906, 0.4111, 0.2014, 0.2959, 0.8089, 0.2793, 0.7887, 0.2862, 0.7817, 0.3696, 0.1869, 0.3987, 0.1714, 0.4111, 0.2014, 0.2959, 0.8089, 0.3065, 0.7983, 0.3279, 0.816, 0.3696, 0.1869, 0.3794, 0.2111, 0.3507, 0.2196, 0.3134, 0.8304, 0.3279, 0.816, 0.351, 0.8353, 0.3186, 0.2138, 0.3429, 0.2009, 0.3507, 0.2196, 0.3323, 0.8539, 0.351, 0.8353, 0.3768, 0.857, 0.3186, 0.2138, 0.3243, 0.2275, 0.2994, 0.2351, 0.3794, 0.2111, 0.4111, 0.2014, 0.4176, 0.2333, 0.3065, 0.7983, 0.3147, 0.7858, 0.3392, 0.799, 0.3794, 0.2111, 0.3843, 0.2367, 0.3547, 0.2395, 0.3279, 0.816, 0.3392, 0.799, 0.3658, 0.8134, 0.3507, 0.2196, 0.3547, 0.2395, 0.3273, 0.2421, 0.351, 0.8353, 0.3658, 0.8134, 0.3953, 0.8297, 0.3243, 0.2275, 0.3273, 0.2421, 0.3014, 0.2447, 0.4062, 0.8819, 0.3768, 0.857, 0.3953, 0.8297, 0.2754, 0.2425, 0.2994, 0.2351, 0.3014, 0.2447, 0.4062, 0.8819, 0.4291, 0.8484, 0.4692, 0.8706, 0.4906, 0.1778, 0.5, 0.2256, 0.4554, 0.2298, 0.2667, 0.7658, 0.2694, 0.7617, 0.2916, 0.7735, 0.4476, 0.1906, 0.4554, 0.2298, 0.4176, 0.2333, 0.2862, 0.7817, 0.2916, 0.7735, 0.3147, 0.7858, 0.2764, 0.2473, 0.3014, 0.2447, 0.3015, 0.2545, 0.4291, 0.8484, 0.4451, 0.8109, 0.4888, 0.8249, 0.5, 0.2256, 0.5, 0.2743, 0.4554, 0.2698, 0.2694, 0.7617, 0.2712, 0.7572, 0.2953, 0.7644, 0.4554, 0.2298, 0.4554, 0.2698, 0.4176, 0.2659, 0.3147, 0.7858, 0.2916, 0.7735, 0.2953, 0.7644, 0.3843, 0.2367, 0.4176, 0.2333, 0.4176, 0.2659, 0.3392, 0.799, 0.3147, 0.7858, 0.3204, 0.7719, 0.3843, 0.2367, 0.3845, 0.2627, 0.3548, 0.2597, 0.3392, 0.799, 0.347, 0.7801, 0.3759, 0.789, 0.3273, 0.2421, 0.3547, 0.2395, 0.3548, 0.2597, 0.3658, 0.8134, 0.3759, 0.789, 0.4082, 0.7992, 0.3273, 0.2421, 0.3273, 0.257, 0.3015, 0.2545, 0.4291, 0.8484, 0.3953, 0.8297, 0.4082, 0.7992, 0.347, 0.7801, 0.3204, 0.7719, 0.3233, 0.7572, 0.3845, 0.2627, 0.3797, 0.2884, 0.3509, 0.2796, 0.3759, 0.789, 0.347, 0.7801, 0.351, 0.76, 0.3548, 0.2597, 0.3509, 0.2796, 0.3245, 0.2716, 0.3759, 0.789, 0.3811, 0.7631, 0.4148, 0.7667, 0.3273, 0.257, 0.3245, 0.2716, 0.2996, 0.2641, 0.4451, 0.8109, 0.4082, 0.7992, 0.4148, 0.7667, 0.3015, 0.2545, 0.2996, 0.2641, 0.2755, 0.2569, 0.4451, 0.8109, 0.4534, 0.771, 0.4992, 0.776, 0.5, 0.2743, 0.4906, 0.322, 0.4477, 0.309, 0.2712, 0.7572, 0.2721, 0.7524, 0.2972, 0.7547, 0.4554, 0.2698, 0.4477, 0.309, 0.4113, 0.2978, 0.2953, 0.7644, 0.2972, 0.7547, 0.3233, 0.7572, 0.3845, 0.2627, 0.4176, 0.2659, 0.4113, 0.2978, 0.4534, 0.771, 0.4537, 0.73, 0.4997, 0.7259, 0.4477, 0.309, 0.4906, 0.322, 0.4722, 0.3671, 0.2721, 0.7524, 0.272, 0.7475, 0.2971, 0.7449, 0.4477, 0.309, 0.4326, 0.3459, 0.399, 0.328, 0.2972, 0.7547, 0.2971, 0.7449, 0.3232, 0.7422, 0.3797, 0.2884, 0.4113, 0.2978, 0.399, 0.328, 0.351, 0.76, 0.3233, 0.7572, 0.3232, 0.7422, 0.3797, 0.2884, 0.3696, 0.3126, 0.3433, 0.2984, 0.3811, 0.7631, 0.351, 0.76, 0.3509, 0.7395, 0.3509, 0.2796, 0.3433, 0.2984, 0.3189, 0.2853, 0.3811, 0.7631, 0.3811, 0.7366, 0.4148, 0.7335, 0.2996, 0.2641, 0.3245, 0.2716, 0.3189, 0.2853, 0.4534, 0.771, 0.4148, 0.7667, 0.4148, 0.7335, 0.2755, 0.2569, 0.2996, 0.2641, 0.2959, 0.2731, 0.3696, 0.3126, 0.3551, 0.3343, 0.3321, 0.3153, 0.3811, 0.7366, 0.3509, 0.7395, 0.3468, 0.7194, 0.3189, 0.2853, 0.3433, 0.2984, 0.3321, 0.3153, 0.3811, 0.7366, 0.3758, 0.7107, 0.4082, 0.7009, 0.3189, 0.2853, 0.3107, 0.2978, 0.2906, 0.2813, 0.4537, 0.73, 0.4148, 0.7335, 0.4082, 0.7009, 0.2737, 0.2614, 0.2959, 0.2731, 0.2906, 0.2813, 0.4537, 0.73, 0.4458, 0.6897, 0.4902, 0.6764, 0.4722, 0.3671, 0.4454, 0.4077, 0.4105, 0.3793, 0.272, 0.7475, 0.271, 0.7427, 0.2951, 0.7352, 0.4326, 0.3459, 0.4105, 0.3793, 0.3811, 0.3552, 0.2971, 0.7449, 0.2951, 0.7352, 0.3201, 0.7275, 0.3696, 0.3126, 0.399, 0.328, 0.3811, 0.3552, 0.3232, 0.7422, 0.3201, 0.7275, 0.3468, 0.7194, 0.4454, 0.4077, 0.4111, 0.4425, 0.3824, 0.4078, 0.271, 0.7427, 0.2691, 0.7383, 0.2912, 0.7262, 0.4105, 0.3793, 0.3824, 0.4078, 0.3582, 0.3784, 0.2951, 0.7352, 0.2912, 0.7262, 0.3143, 0.7137, 0.3551, 0.3343, 0.3811, 0.3552, 0.3582, 0.3784, 0.3468, 0.7194, 0.3201, 0.7275, 0.3143, 0.7137, 0.3551, 0.3343, 0.3367, 0.3527, 0.3178, 0.3297, 0.3758, 0.7107, 0.3468, 0.7194, 0.3388, 0.7005, 0.3321, 0.3153, 0.3178, 0.3297, 0.3003, 0.3084, 0.3758, 0.7107, 0.3655, 0.6863, 0.3952, 0.6704, 0.3107, 0.2978, 0.3003, 0.3084, 0.2837, 0.2883, 0.4458, 0.6897, 0.4082, 0.7009, 0.3952, 0.6704, 0.2906, 0.2813, 0.2837, 0.2883, 0.2676, 0.269, 0.4902, 0.6764, 0.4458, 0.6897, 0.43, 0.6515, 0.3178, 0.3297, 0.301, 0.3411, 0.288, 0.3167, 0.3655, 0.6863, 0.3506, 0.6643, 0.3767, 0.6429, 0.2837, 0.2883, 0.3003, 0.3084, 0.288, 0.3167, 0.43, 0.6515, 0.3952, 0.6704, 0.3767, 0.6429, 0.2837, 0.2883, 0.2756, 0.2938, 0.2636, 0.2717, 0.43, 0.6515, 0.4066, 0.6176, 0.4421, 0.5878, 0.4111, 0.4425, 0.3707, 0.4699, 0.3492, 0.4303, 0.2691, 0.7383, 0.2664, 0.7342, 0.2857, 0.7181, 0.3824, 0.4078, 0.3492, 0.4303, 0.3311, 0.3967, 0.2912, 0.7262, 0.2857, 0.7181, 0.3058, 0.7013, 0.3367, 0.3527, 0.3582, 0.3784, 0.3311, 0.3967, 0.3388, 0.7005, 0.3143, 0.7137, 0.3058, 0.7013, 0.3367, 0.3527, 0.3153, 0.3676, 0.301, 0.3411, 0.3655, 0.6863, 0.3388, 0.7005, 0.3273, 0.6836, 0.2664, 0.7342, 0.2629, 0.7308, 0.2787, 0.7112, 0.3492, 0.4303, 0.3123, 0.446, 0.3011, 0.4095, 0.2857, 0.7181, 0.2787, 0.7112, 0.2951, 0.6909, 0.3153, 0.3676, 0.3311, 0.3967, 0.3011, 0.4095, 0.3273, 0.6836, 0.3058, 0.7013, 0.2951, 0.6909, 0.301, 0.3411, 0.3153, 0.3676, 0.2911, 0.3777, 0.3506, 0.6643, 0.3273, 0.6836, 0.3126, 0.6693, 0.301, 0.3411, 0.2823, 0.349, 0.2743, 0.3225, 0.3506, 0.6643, 0.3317, 0.6458, 0.3531, 0.6196, 0.2756, 0.2938, 0.288, 0.3167, 0.2743, 0.3225, 0.4066, 0.6176, 0.3767, 0.6429, 0.3531, 0.6196, 0.2636, 0.2717, 0.2756, 0.2938, 0.2666, 0.2976, 0.4066, 0.6176, 0.3772, 0.589, 0.4058, 0.5529, 0.3707, 0.4699, 0.3257, 0.4891, 0.3123, 0.446, 0.3317, 0.6458, 0.3096, 0.6314, 0.3253, 0.6016, 0.2666, 0.2976, 0.2743, 0.3225, 0.2597, 0.3256, 0.3772, 0.589, 0.3531, 0.6196, 0.3253, 0.6016, 0.2666, 0.2976, 0.257, 0.2996, 0.2544, 0.2746, 0.3772, 0.589, 0.3428, 0.567, 0.3636, 0.5262, 0.3257, 0.4891, 0.2778, 0.4991, 0.273, 0.4542, 0.2787, 0.7112, 0.2629, 0.7308, 0.2588, 0.7282, 0.3123, 0.446, 0.273, 0.4542, 0.2691, 0.4162, 0.2787, 0.7112, 0.2704, 0.7058, 0.2826, 0.6827, 0.2911, 0.3777, 0.3011, 0.4095, 0.2691, 0.4162, 0.3126, 0.6693, 0.2951, 0.6909, 0.2826, 0.6827, 0.2911, 0.3777, 0.2654, 0.383, 0.2624, 0.3531, 0.3317, 0.6458, 0.3126, 0.6693, 0.2955, 0.6581, 0.2823, 0.349, 0.2624, 0.3531, 0.2597, 0.3256, 0.273, 0.4542, 0.2328, 0.4546, 0.2364, 0.4165, 0.2704, 0.7058, 0.2613, 0.7022, 0.2687, 0.6771, 0.2654, 0.383, 0.2691, 0.4162, 0.2364, 0.4165, 0.2955, 0.6581, 0.2826, 0.6827, 0.2687, 0.6771, 0.2654, 0.383, 0.2392, 0.3832, 0.2421, 0.3532, 0.2955, 0.6581, 0.2766, 0.6505, 0.2851, 0.6216, 0.2597, 0.3256, 0.2624, 0.3531, 0.2421, 0.3532, 0.3096, 0.6314, 0.2851, 0.6216, 0.2947, 0.5894, 0.257, 0.2996, 0.2597, 0.3256, 0.2448, 0.3257, 0.3428, 0.567, 0.3253, 0.6016, 0.2947, 0.5894, 0.257, 0.2996, 0.2472, 0.2997, 0.2495, 0.2747, 0.3428, 0.567, 0.305, 0.5522, 0.3173, 0.5084, 0.273, 0.4542, 0.2778, 0.4991, 0.2287, 0.4997, 0.2704, 0.7058, 0.2588, 0.7282, 0.2543, 0.7264, 0.2472, 0.2997, 0.2448, 0.3257, 0.2301, 0.3229, 0.305, 0.5522, 0.2947, 0.5894, 0.2623, 0.5835, 0.2472, 0.2997, 0.2376, 0.2979, 0.2447, 0.2738, 0.305, 0.5522, 0.2651, 0.5452, 0.2687, 0.5, 0.2328, 0.4546, 0.2287, 0.4997, 0.1804, 0.4908, 0.2613, 0.7022, 0.2543, 0.7264, 0.2495, 0.7255, 0.2328, 0.4546, 0.1932, 0.4472, 0.2041, 0.4104, 0.2613, 0.7022, 0.2517, 0.7004, 0.254, 0.6744, 0.2392, 0.3832, 0.2364, 0.4165, 0.2041, 0.4104, 0.2766, 0.6505, 0.2687, 0.6771, 0.254, 0.6744, 0.2392, 0.3832, 0.2134, 0.3782, 0.2221, 0.3494, 0.2851, 0.6216, 0.2766, 0.6505, 0.2565, 0.6468, 0.2421, 0.3532, 0.2221, 0.3494, 0.2301, 0.3229, 0.2851, 0.6216, 0.2593, 0.6168, 0.2623, 0.5835, 0.2517, 0.7004, 0.2419, 0.7005, 0.2391, 0.6746, 0.2134, 0.3782, 0.2041, 0.4104, 0.1737, 0.3982, 0.2565, 0.6468, 0.254, 0.6744, 0.2391, 0.6746, 0.2134, 0.3782, 0.189, 0.3683, 0.2032, 0.3418, 0.2565, 0.6468, 0.2362, 0.6471, 0.233, 0.6172, 0.2221, 0.3494, 0.2032, 0.3418, 0.2163, 0.3173, 0.2593, 0.6168, 0.233, 0.6172, 0.2295, 0.5839, 0.2376, 0.2979, 0.2301, 0.3229, 0.2163, 0.3173, 0.2651, 0.5452, 0.2623, 0.5835, 0.2295, 0.5839, 0.2376, 0.2979, 0.2285, 0.2942, 0.2402, 0.2719, 0.2651, 0.5452, 0.2249, 0.546, 0.2196, 0.5012, 0.1804, 0.4908, 0.1346, 0.4725, 0.1557, 0.4322, 0.2495, 0.7255, 0.2446, 0.7255, 0.2419, 0.7005, 0.1932, 0.4472, 0.1557, 0.4322, 0.1737, 0.3982, 0.2249, 0.546, 0.2295, 0.5839, 0.1975, 0.5907, 0.2285, 0.2942, 0.2203, 0.2888, 0.2361, 0.2693, 0.2249, 0.546, 0.1857, 0.5546, 0.172, 0.5118, 0.1557, 0.4322, 0.1346, 0.4725, 0.09309, 0.4455, 0.2446, 0.7255, 0.2398, 0.7265, 0.2323, 0.7026, 0.1557, 0.4322, 0.1217, 0.41, 0.1461, 0.3802, 0.2391, 0.6746, 0.2419, 0.7005, 0.2323, 0.7026, 0.189, 0.3683, 0.1737, 0.3982, 0.1461, 0.3802, 0.2362, 0.6471, 0.2391, 0.6746, 0.2245, 0.6777, 0.189, 0.3683, 0.167, 0.3538, 0.1862, 0.3306, 0.233, 0.6172, 0.2362, 0.6471, 0.2163, 0.6513, 0.2032, 0.3418, 0.1862, 0.3306, 0.2038, 0.3091, 0.233, 0.6172, 0.2074, 0.6227, 0.1975, 0.5907, 0.2285, 0.2942, 0.2163, 0.3173, 0.2038, 0.3091, 0.167, 0.3538, 0.1461, 0.3802, 0.1226, 0.357, 0.2245, 0.6777, 0.2108, 0.6836, 0.1977, 0.6593, 0.167, 0.3538, 0.1483, 0.3353, 0.1717, 0.3162, 0.2074, 0.6227, 0.2163, 0.6513, 0.1977, 0.6593, 0.1862, 0.3306, 0.1717, 0.3162, 0.1931, 0.2986, 0.2074, 0.6227, 0.1834, 0.633, 0.1673, 0.6035, 0.2038, 0.3091, 0.1931, 0.2986, 0.2133, 0.282, 0.1857, 0.5546, 0.1975, 0.5907, 0.1673, 0.6035, 0.2203, 0.2888, 0.2133, 0.282, 0.2326, 0.2659, 0.1857, 0.5546, 0.1491, 0.5706, 0.1275, 0.5313, 0.1217, 0.41, 0.09309, 0.4455, 0.05759, 0.4109, 0.2398, 0.7265, 0.2354, 0.7285, 0.2233, 0.7064, 0.1217, 0.41, 0.09275, 0.3816, 0.1226, 0.357, 0.2323, 0.7026, 0.2233, 0.7064, 0.2108, 0.6836, 0.2133, 0.282, 0.2078, 0.2738, 0.2299, 0.2618, 0.1275, 0.5313, 0.1491, 0.5706, 0.1162, 0.5931, 0.05759, 0.4109, 0.02951, 0.3698, 0.06986, 0.348, 0.2354, 0.7285, 0.2313, 0.7312, 0.2152, 0.712, 0.09275, 0.3816, 0.06986, 0.348, 0.104, 0.3297, 0.2233, 0.7064, 0.2152, 0.712, 0.1986, 0.692, 0.1483, 0.3353, 0.1226, 0.357, 0.104, 0.3297, 0.2108, 0.6836, 0.1986, 0.692, 0.181, 0.6708, 0.1483, 0.3353, 0.1336, 0.3135, 0.1603, 0.2993, 0.1834, 0.633, 0.1977, 0.6593, 0.181, 0.6708, 0.1931, 0.2986, 0.1717, 0.3162, 0.1603, 0.2993, 0.1834, 0.633, 0.1619, 0.6478, 0.1406, 0.6222, 0.1931, 0.2986, 0.1847, 0.2862, 0.2078, 0.2738, 0.1491, 0.5706, 0.1673, 0.6035, 0.1406, 0.6222, 0.1336, 0.3135, 0.1235, 0.2891, 0.1524, 0.2805, 0.1619, 0.6478, 0.181, 0.6708, 0.1669, 0.6853, 0.1603, 0.2993, 0.1524, 0.2805, 0.1789, 0.2724, 0.1619, 0.6478, 0.1437, 0.6665, 0.1181, 0.6457, 0.1847, 0.2862, 0.1789, 0.2724, 0.2039, 0.2648, 0.1162, 0.5931, 0.1406, 0.6222, 0.1181, 0.6457, 0.2078, 0.2738, 0.2039, 0.2648, 0.228, 0.2573, 0.1162, 0.5931, 0.0881, 0.6216, 0.0532, 0.5936, 0.02951, 0.3698, 0.01006, 0.3238, 0.05402, 0.3104, 0.2152, 0.712, 0.2313, 0.7312, 0.228, 0.7347, 0.06986, 0.348, 0.05402, 0.3104, 0.09114, 0.2992, 0.1986, 0.692, 0.2152, 0.712, 0.2084, 0.7189, 0.1336, 0.3135, 0.104, 0.3297, 0.09114, 0.2992, 0.181, 0.6708, 0.1986, 0.692, 0.1882, 0.7026, 0.01006, 0.3238, 0.0001353, 0.2747, 0.04592, 0.2703, 0.228, 0.7347, 0.2253, 0.7388, 0.2031, 0.7271, 0.05402, 0.3104, 0.04592, 0.2703, 0.08448, 0.2667, 0.2084, 0.7189, 0.2031, 0.7271, 0.1801, 0.7151, 0.1235, 0.2891, 0.09114, 0.2992, 0.08448, 0.2667, 0.1882, 0.7026, 0.1801, 0.7151, 0.1558, 0.7022, 0.1235, 0.2891, 0.1185, 0.2633, 0.1483, 0.2605, 0.1437, 0.6665, 0.1669, 0.6853, 0.1558, 0.7022, 0.1524, 0.2805, 0.1483, 0.2605, 0.1759, 0.2578, 0.1437, 0.6665, 0.1295, 0.6883, 0.1, 0.6727, 0.1789, 0.2724, 0.1759, 0.2578, 0.2019, 0.2552, 0.0881, 0.6216, 0.1181, 0.6457, 0.1, 0.6727, 0.228, 0.2573, 0.2039, 0.2648, 0.2019, 0.2552, 0.0881, 0.6216, 0.06645, 0.6553, 0.02681, 0.6346, 0.2235, 0.7433, 0.2473, 0.7502, 0.2226, 0.748, 0.2517, 0.2499, 0.2269, 0.2477, 0.2279, 0.2429, 0.2226, 0.748, 0.2473, 0.7502, 0.2226, 0.7529, 0.2517, 0.2499, 0.2279, 0.2429, 0.2297, 0.2384, 0.2226, 0.7529, 0.2473, 0.7502, 0.2236, 0.7577, 0.2517, 0.2499, 0.2297, 0.2384, 0.2324, 0.2343, 0.2236, 0.7577, 0.2473, 0.7502, 0.2255, 0.7621, 0.2517, 0.2499, 0.2324, 0.2343, 0.2358, 0.2308, 0.2255, 0.7621, 0.2473, 0.7502, 0.2283, 0.7662, 0.2517, 0.2499, 0.2358, 0.2308, 0.2398, 0.2281, 0.2283, 0.7662, 0.2473, 0.7502, 0.2317, 0.7696, 0.2517, 0.2499, 0.2398, 0.2281, 0.2443, 0.2262, 0.2317, 0.7696, 0.2473, 0.7502, 0.2358, 0.7722, 0.2517, 0.2499, 0.2443, 0.2262, 0.2491, 0.2252, 0.2358, 0.7722, 0.2473, 0.7502, 0.2403, 0.7741, 0.2517, 0.2499, 0.2491, 0.2252, 0.254, 0.2252, 0.2403, 0.7741, 0.2473, 0.7502, 0.2451, 0.775, 0.2517, 0.2499, 0.254, 0.2252, 0.2587, 0.2261, 0.2451, 0.775, 0.2473, 0.7502, 0.25, 0.7749, 0.2517, 0.2499, 0.2587, 0.2261, 0.2633, 0.2279, 0.25, 0.7749, 0.2473, 0.7502, 0.2547, 0.7739, 0.2517, 0.2499, 0.2633, 0.2279, 0.2673, 0.2306, 0.2547, 0.7739, 0.2473, 0.7502, 0.2592, 0.772, 0.2517, 0.2499, 0.2673, 0.2306, 0.2708, 0.234, 0.2592, 0.772, 0.2473, 0.7502, 0.2633, 0.7693, 0.2517, 0.2499, 0.2708, 0.234, 0.2735, 0.238, 0.2633, 0.7693, 0.2473, 0.7502, 0.2667, 0.7658, 0.2517, 0.2499, 0.2735, 0.238, 0.2754, 0.2425, 0.2667, 0.7658, 0.2473, 0.7502, 0.2694, 0.7617, 0.2517, 0.2499, 0.2754, 0.2425, 0.2764, 0.2473, 0.2694, 0.7617, 0.2473, 0.7502, 0.2712, 0.7572, 0.2517, 0.2499, 0.2764, 0.2473, 0.2764, 0.2522, 0.2712, 0.7572, 0.2473, 0.7502, 0.2721, 0.7524, 0.2517, 0.2499, 0.2764, 0.2522, 0.2755, 0.2569, 0.2721, 0.7524, 0.2473, 0.7502, 0.272, 0.7475, 0.2517, 0.2499, 0.2755, 0.2569, 0.2737, 0.2614, 0.272, 0.7475, 0.2473, 0.7502, 0.271, 0.7427, 0.2517, 0.2499, 0.2737, 0.2614, 0.271, 0.2655, 0.2517, 0.2499, 0.271, 0.2655, 0.2676, 0.269, 0.271, 0.7427, 0.2473, 0.7502, 0.2691, 0.7383, 0.2691, 0.7383, 0.2473, 0.7502, 0.2664, 0.7342, 0.2517, 0.2499, 0.2676, 0.269, 0.2636, 0.2717, 0.2664, 0.7342, 0.2473, 0.7502, 0.2629, 0.7308, 0.2517, 0.2499, 0.2636, 0.2717, 0.2591, 0.2736, 0.2629, 0.7308, 0.2473, 0.7502, 0.2588, 0.7282, 0.2517, 0.2499, 0.2591, 0.2736, 0.2544, 0.2746, 0.2588, 0.7282, 0.2473, 0.7502, 0.2543, 0.7264, 0.2517, 0.2499, 0.2544, 0.2746, 0.2495, 0.2747, 0.2543, 0.7264, 0.2473, 0.7502, 0.2495, 0.7255, 0.2517, 0.2499, 0.2495, 0.2747, 0.2447, 0.2738, 0.2495, 0.7255, 0.2473, 0.7502, 0.2446, 0.7255, 0.2517, 0.2499, 0.2447, 0.2738, 0.2402, 0.2719, 0.2446, 0.7255, 0.2473, 0.7502, 0.2398, 0.7265, 0.2517, 0.2499, 0.2402, 0.2719, 0.2361, 0.2693, 0.2398, 0.7265, 0.2473, 0.7502, 0.2354, 0.7285, 0.2517, 0.2499, 0.2361, 0.2693, 0.2326, 0.2659, 0.2354, 0.7285, 0.2473, 0.7502, 0.2313, 0.7312, 0.2517, 0.2499, 0.2326, 0.2659, 0.2299, 0.2618, 0.2313, 0.7312, 0.2473, 0.7502, 0.228, 0.7347, 0.2517, 0.2499, 0.2299, 0.2618, 0.228, 0.2573, 0.228, 0.7347, 0.2473, 0.7502, 0.2253, 0.7388, 0.2517, 0.2499, 0.228, 0.2573, 0.227, 0.2526, 0.1295, 0.6883, 0.1558, 0.7022, 0.148, 0.7209, 0.1483, 0.2605, 0.1483, 0.2401, 0.1759, 0.2428, 0.1, 0.6727, 0.1295, 0.6883, 0.1194, 0.7123, 0.1759, 0.2578, 0.1759, 0.2428, 0.2019, 0.2454, 0.06645, 0.6553, 0.1, 0.6727, 0.08768, 0.7028, 0.2019, 0.2552, 0.2019, 0.2454, 0.2269, 0.2477, 0.02681, 0.6346, 0.06645, 0.6553, 0.05186, 0.6922, 0.2253, 0.7388, 0.2473, 0.7502, 0.2235, 0.7433, 0.2517, 0.2499, 0.227, 0.2526, 0.2269, 0.2477, 0.0001353, 0.2747, 0.0002391, 0.2246, 0.04596, 0.2294, 0.2031, 0.7271, 0.2253, 0.7388, 0.2235, 0.7433, 0.04592, 0.2703, 0.04596, 0.2294, 0.08453, 0.2335, 0.1801, 0.7151, 0.2031, 0.7271, 0.1994, 0.7362, 0.08448, 0.2667, 0.08453, 0.2335, 0.1182, 0.237, 0.1558, 0.7022, 0.1801, 0.7151, 0.1744, 0.7288, 0.1185, 0.2633, 0.1182, 0.237, 0.1483, 0.2401, 0.8139, 0.5641, 0.7893, 0.8139, 0.5, 0.6593, 0.1522, 0.22, 0.1483, 0.2401, 0.1233, 0.2111, 0.1194, 0.7123, 0.148, 0.7209, 0.1146, 0.7378, 0.1759, 0.2428, 0.1483, 0.2401, 0.1787, 0.2282, 0.08768, 0.7028, 0.1194, 0.7123, 0.0817, 0.7346, 0.2019, 0.2454, 0.1759, 0.2428, 0.2037, 0.2357, 0.05186, 0.6922, 0.08768, 0.7028, 0.0443, 0.731, 0.2269, 0.2477, 0.2019, 0.2454, 0.2279, 0.2429, 0.009126, 0.6795, 0.05186, 0.6922, 0.0001353, 0.7266, 0.04596, 0.2294, 0.0002391, 0.2246, 0.05409, 0.1894, 0.1994, 0.7362, 0.2235, 0.7433, 0.1976, 0.7458, 0.09105, 0.2011, 0.08453, 0.2335, 0.05409, 0.1894, 0.1717, 0.7434, 0.1744, 0.7288, 0.1976, 0.7458, 0.1182, 0.237, 0.08453, 0.2335, 0.1233, 0.2111, 0.148, 0.7209, 0.1744, 0.7288, 0.1443, 0.7407, 0.1233, 0.2111, 0.09105, 0.2011, 0.1334, 0.1867, 0.1443, 0.7407, 0.1717, 0.7434, 0.1444, 0.7609, 0.1599, 0.2011, 0.1522, 0.22, 0.1334, 0.1867, 0.1146, 0.7378, 0.1443, 0.7407, 0.1148, 0.7638, 0.1787, 0.2282, 0.1522, 0.22, 0.1844, 0.2143, 0.0817, 0.7346, 0.1146, 0.7378, 0.08187, 0.767, 0.2037, 0.2357, 0.1787, 0.2282, 0.2074, 0.2266, 0.0443, 0.731, 0.0817, 0.7346, 0.04435, 0.7705, 0.2279, 0.2429, 0.2037, 0.2357, 0.2297, 0.2384, 0.0001353, 0.7266, 0.0443, 0.731, 0.0001353, 0.7747, 0.06992, 0.1519, 0.05409, 0.1894, 0.0298, 0.1299, 0.1976, 0.7458, 0.2226, 0.748, 0.1977, 0.7555, 0.1038, 0.1705, 0.09105, 0.2011, 0.06992, 0.1519, 0.1717, 0.7434, 0.1976, 0.7458, 0.1718, 0.7582, 0.2297, 0.2384, 0.2074, 0.2266, 0.2324, 0.2343, 0.0001353, 0.7747, 0.04435, 0.7705, 0.009317, 0.822, 0.06992, 0.1519, 0.0298, 0.1299, 0.09278, 0.1183, 0.1977, 0.7555, 0.2226, 0.7529, 0.1997, 0.7651, 0.1038, 0.1705, 0.06992, 0.1519, 0.1223, 0.1432, 0.1718, 0.7582, 0.1977, 0.7555, 0.1748, 0.7727, 0.1481, 0.1648, 0.1334, 0.1867, 0.1223, 0.1432, 0.1444, 0.7609, 0.1718, 0.7582, 0.1485, 0.7807, 0.1713, 0.1842, 0.1599, 0.2011, 0.1481, 0.1648, 0.1148, 0.7638, 0.1444, 0.7609, 0.12, 0.7893, 0.1844, 0.2143, 0.1599, 0.2011, 0.1926, 0.2019, 0.08187, 0.767, 0.1148, 0.7638, 0.08824, 0.7987, 0.2074, 0.2266, 0.1844, 0.2143, 0.2128, 0.2184, 0.05201, 0.8094, 0.04435, 0.7705, 0.08824, 0.7987, 0.1485, 0.7807, 0.1748, 0.7727, 0.1563, 0.7994, 0.1713, 0.1842, 0.1481, 0.1648, 0.1857, 0.1697, 0.12, 0.7893, 0.1485, 0.7807, 0.1299, 0.8133, 0.1926, 0.2019, 0.1713, 0.1842, 0.2032, 0.1913, 0.08824, 0.7987, 0.12, 0.7893, 0.1006, 0.8287, 0.2128, 0.2184, 0.1926, 0.2019, 0.2197, 0.2114, 0.05201, 0.8094, 0.08824, 0.7987, 0.06705, 0.8462, 0.2324, 0.2343, 0.2128, 0.2184, 0.2358, 0.2308, 0.02748, 0.8668, 0.009317, 0.822, 0.06705, 0.8462, 0.09278, 0.1183, 0.05787, 0.08885, 0.1217, 0.08989, 0.1997, 0.7651, 0.2236, 0.7577, 0.2035, 0.7741, 0.1223, 0.1432, 0.09278, 0.1183, 0.1457, 0.12, 0.1748, 0.7727, 0.1997, 0.7651, 0.1806, 0.7864, 0.1667, 0.1463, 0.1481, 0.1648, 0.1457, 0.12, 0.05403, 0.9074, 0.02748, 0.8668, 0.08895, 0.8794, 0.1217, 0.08989, 0.09334, 0.05425, 0.1556, 0.06775, 0.2035, 0.7741, 0.2255, 0.7621, 0.209, 0.7822, 0.1457, 0.12, 0.1217, 0.08989, 0.1732, 0.1019, 0.1806, 0.7864, 0.2035, 0.7741, 0.1889, 0.7987, 0.1887, 0.1317, 0.1667, 0.1463, 0.1732, 0.1019, 0.1563, 0.7994, 0.1806, 0.7864, 0.1676, 0.8161, 0.1857, 0.1697, 0.1667, 0.1463, 0.2026, 0.1584, 0.1444, 0.8349, 0.1299, 0.8133, 0.1676, 0.8161, 0.2156, 0.1829, 0.2032, 0.1913, 0.2026, 0.1584, 0.1006, 0.8287, 0.1299, 0.8133, 0.1186, 0.8557, 0.2279, 0.206, 0.2197, 0.2114, 0.2156, 0.1829, 0.06705, 0.8462, 0.1006, 0.8287, 0.08895, 0.8794, 0.2358, 0.2308, 0.2197, 0.2114, 0.2398, 0.2281, 0.2215, 0.1506, 0.2026, 0.1584, 0.213, 0.1218, 0.1628, 0.8534, 0.1444, 0.8349, 0.1819, 0.8304, 0.2156, 0.1829, 0.2026, 0.1584, 0.2294, 0.1772, 0.1186, 0.8557, 0.1444, 0.8349, 0.1414, 0.8788, 0.2369, 0.2022, 0.2279, 0.206, 0.2294, 0.1772, 0.1169, 0.9079, 0.08895, 0.8794, 0.1414, 0.8788, 0.2398, 0.2281, 0.2279, 0.206, 0.2443, 0.2262, 0.05403, 0.9074, 0.08895, 0.8794, 0.08802, 0.9422, 0.1556, 0.06775, 0.1348, 0.02734, 0.1931, 0.05269, 0.209, 0.7822, 0.2283, 0.7662, 0.2159, 0.7891, 0.1732, 0.1019, 0.1556, 0.06775, 0.2037, 0.08958, 0.1889, 0.7987, 0.209, 0.7822, 0.1995, 0.8092, 0.213, 0.1218, 0.1887, 0.1317, 0.2037, 0.08958, 0.1676, 0.8161, 0.1889, 0.7987, 0.1819, 0.8304, 0.1931, 0.05269, 0.1806, 0.009082, 0.2327, 0.04524, 0.2159, 0.7891, 0.2317, 0.7696, 0.2241, 0.7944, 0.2037, 0.08958, 0.1931, 0.05269, 0.2359, 0.08342, 0.1995, 0.8092, 0.2159, 0.7891, 0.2118, 0.8174, 0.2387, 0.1168, 0.213, 0.1218, 0.2359, 0.08342, 0.1988, 0.8417, 0.1819, 0.8304, 0.2118, 0.8174, 0.2414, 0.1467, 0.2215, 0.1506, 0.2387, 0.1168, 0.1628, 0.8534, 0.1819, 0.8304, 0.1844, 0.8679, 0.2294, 0.1772, 0.2215, 0.1506, 0.244, 0.1742, 0.1414, 0.8788, 0.1628, 0.8534, 0.1684, 0.8971, 0.2369, 0.2022, 0.2294, 0.1772, 0.2465, 0.2002, 0.15, 0.9304, 0.1169, 0.9079, 0.1684, 0.8971, 0.2491, 0.2252, 0.2443, 0.2262, 0.2465, 0.2002, 0.08802, 0.9422, 0.1169, 0.9079, 0.1282, 0.9697, 0.1844, 0.8679, 0.1988, 0.8417, 0.2085, 0.878, 0.2589, 0.1742, 0.244, 0.1742, 0.2617, 0.1467, 0.1684, 0.8971, 0.1844, 0.8679, 0.1984, 0.9098, 0.2563, 0.2001, 0.2465, 0.2002, 0.2589, 0.1742, 0.1868, 0.9461, 0.15, 0.9304, 0.1984, 0.9098, 0.254, 0.2252, 0.2491, 0.2252, 0.2563, 0.2001, 0.1282, 0.9697, 0.15, 0.9304, 0.1731, 0.989, 0.273, 0.04566, 0.2327, 0.04524, 0.2781, 0.0007842, 0.2241, 0.7944, 0.2358, 0.7722, 0.2332, 0.7981, 0.2359, 0.08342, 0.2327, 0.04524, 0.2686, 0.08366, 0.2118, 0.8174, 0.2241, 0.7944, 0.2256, 0.823, 0.265, 0.1169, 0.2387, 0.1168, 0.2686, 0.08366, 0.1988, 0.8417, 0.2118, 0.8174, 0.2175, 0.8494, 0.2414, 0.1467, 0.2387, 0.1168, 0.2617, 0.1467, 0.273, 0.04566, 0.2781, 0.0007842, 0.3123, 0.05389, 0.2428, 0.8, 0.2332, 0.7981, 0.2451, 0.775, 0.2686, 0.08366, 0.273, 0.04566, 0.3007, 0.09026, 0.2256, 0.823, 0.2332, 0.7981, 0.2402, 0.8259, 0.2906, 0.1221, 0.265, 0.1169, 0.3007, 0.09026, 0.2175, 0.8494, 0.2256, 0.823, 0.2374, 0.8534, 0.2617, 0.1467, 0.265, 0.1169, 0.2817, 0.1507, 0.2341, 0.8832, 0.2085, 0.878, 0.2374, 0.8534, 0.2735, 0.1771, 0.2589, 0.1742, 0.2817, 0.1507, 0.1984, 0.9098, 0.2085, 0.878, 0.2304, 0.9164, 0.2563, 0.2001, 0.2589, 0.1742, 0.2659, 0.202, 0.2261, 0.9543, 0.1868, 0.9461, 0.2304, 0.9164, 0.2587, 0.2261, 0.254, 0.2252, 0.2659, 0.202, 0.1731, 0.989, 0.1868, 0.9461, 0.221, 0.9992, 0.2735, 0.1771, 0.2817, 0.1507, 0.2873, 0.1827, 0.2304, 0.9164, 0.2341, 0.8832, 0.2632, 0.9166, 0.275, 0.2057, 0.2659, 0.202, 0.2873, 0.1827, 0.2663, 0.9548, 0.2261, 0.9543, 0.2632, 0.9166, 0.2587, 0.2261, 0.2659, 0.202, 0.2633, 0.2279, 0.221, 0.9992, 0.2261, 0.9543, 0.27, 0.9999, 0.3123, 0.05389, 0.326, 0.01095, 0.3492, 0.06957, 0.2428, 0.8, 0.2451, 0.775, 0.2526, 0.7999, 0.3007, 0.09026, 0.3123, 0.05389, 0.3308, 0.1029, 0.2551, 0.8259, 0.2402, 0.8259, 0.2526, 0.7999, 0.3147, 0.1321, 0.2906, 0.1221, 0.3308, 0.1029, 0.2374, 0.8534, 0.2402, 0.8259, 0.2577, 0.8534, 0.2817, 0.1507, 0.2906, 0.1221, 0.3004, 0.1585, 0.2341, 0.8832, 0.2374, 0.8534, 0.2603, 0.8833, 0.3308, 0.1029, 0.3492, 0.06957, 0.3578, 0.1212, 0.2551, 0.8259, 0.2526, 0.7999, 0.2697, 0.8229, 0.3365, 0.1467, 0.3147, 0.1321, 0.3578, 0.1212, 0.2577, 0.8534, 0.2551, 0.8259, 0.2776, 0.8495, 0.3004, 0.1585, 0.3147, 0.1321, 0.3173, 0.1697, 0.2861, 0.8783, 0.2603, 0.8833, 0.2776, 0.8495, 0.2997, 0.191, 0.2873, 0.1827, 0.3173, 0.1697, 0.2632, 0.9166, 0.2603, 0.8833, 0.2954, 0.9105, 0.275, 0.2057, 0.2873, 0.1827, 0.2832, 0.2111, 0.3059, 0.9474, 0.2663, 0.9548, 0.2954, 0.9105, 0.2633, 0.2279, 0.275, 0.2057, 0.2673, 0.2306, 0.27, 0.9999, 0.2663, 0.9548, 0.3184, 0.991, 0.3823, 0.09206, 0.3492, 0.06957, 0.4111, 0.05767, 0.2526, 0.7999, 0.25, 0.7749, 0.2622, 0.798, 0.2832, 0.2111, 0.2997, 0.191, 0.2901, 0.218, 0.3434, 0.9324, 0.3059, 0.9474, 0.3258, 0.8982, 0.2708, 0.234, 0.2673, 0.2306, 0.2901, 0.218, 0.3184, 0.991, 0.3059, 0.9474, 0.3641, 0.9728, 0.3823, 0.09206, 0.4111, 0.05767, 0.4103, 0.1205, 0.2622, 0.798, 0.2547, 0.7739, 0.2712, 0.7942, 0.3578, 0.1212, 0.3823, 0.09206, 0.3807, 0.1443, 0.2697, 0.8229, 0.2622, 0.798, 0.2835, 0.8172, 0.3365, 0.1467, 0.3578, 0.1212, 0.3549, 0.1652, 0.2776, 0.8495, 0.2697, 0.8229, 0.2965, 0.8417, 0.3173, 0.1697, 0.3365, 0.1467, 0.3316, 0.184, 0.2861, 0.8783, 0.2776, 0.8495, 0.3104, 0.8684, 0.3102, 0.2015, 0.2997, 0.191, 0.3316, 0.184, 0.2954, 0.9105, 0.2861, 0.8783, 0.3258, 0.8982, 0.2835, 0.8172, 0.2712, 0.7942, 0.2959, 0.8089, 0.3696, 0.1869, 0.3549, 0.1652, 0.3987, 0.1714, 0.3134, 0.8304, 0.2965, 0.8417, 0.2959, 0.8089, 0.3316, 0.184, 0.3549, 0.1652, 0.3429, 0.2009, 0.3323, 0.8539, 0.3104, 0.8684, 0.3134, 0.8304, 0.3186, 0.2138, 0.3102, 0.2015, 0.3429, 0.2009, 0.3258, 0.8982, 0.3104, 0.8684, 0.3533, 0.8801, 0.2901, 0.218, 0.3102, 0.2015, 0.2956, 0.2261, 0.3772, 0.9103, 0.3434, 0.9324, 0.3533, 0.8801, 0.2735, 0.238, 0.2708, 0.234, 0.2956, 0.2261, 0.3641, 0.9728, 0.3434, 0.9324, 0.4056, 0.9459, 0.4324, 0.1538, 0.4103, 0.1205, 0.472, 0.1329, 0.2712, 0.7942, 0.2592, 0.772, 0.2793, 0.7887, 0.3807, 0.1443, 0.4103, 0.1205, 0.3987, 0.1714, 0.4062, 0.8819, 0.3772, 0.9103, 0.3768, 0.857, 0.2735, 0.238, 0.2956, 0.2261, 0.2754, 0.2425, 0.4056, 0.9459, 0.3772, 0.9103, 0.441, 0.9114, 0.4324, 0.1538, 0.472, 0.1329, 0.4476, 0.1906, 0.2793, 0.7887, 0.2633, 0.7693, 0.2862, 0.7817, 0.3987, 0.1714, 0.4324, 0.1538, 0.4111, 0.2014, 0.3065, 0.7983, 0.2959, 0.8089, 0.2862, 0.7817, 0.3794, 0.2111, 0.3696, 0.1869, 0.4111, 0.2014, 0.3134, 0.8304, 0.2959, 0.8089, 0.3279, 0.816, 0.3429, 0.2009, 0.3696, 0.1869, 0.3507, 0.2196, 0.3323, 0.8539, 0.3134, 0.8304, 0.351, 0.8353, 0.3243, 0.2275, 0.3186, 0.2138, 0.3507, 0.2196, 0.3533, 0.8801, 0.3323, 0.8539, 0.3768, 0.857, 0.2956, 0.2261, 0.3186, 0.2138, 0.2994, 0.2351, 0.3843, 0.2367, 0.3794, 0.2111, 0.4176, 0.2333, 0.3279, 0.816, 0.3065, 0.7983, 0.3392, 0.799, 0.3507, 0.2196, 0.3794, 0.2111, 0.3547, 0.2395, 0.351, 0.8353, 0.3279, 0.816, 0.3658, 0.8134, 0.3243, 0.2275, 0.3507, 0.2196, 0.3273, 0.2421, 0.3768, 0.857, 0.351, 0.8353, 0.3953, 0.8297, 0.2994, 0.2351, 0.3243, 0.2275, 0.3014, 0.2447, 0.4291, 0.8484, 0.4062, 0.8819, 0.3953, 0.8297, 0.2764, 0.2473, 0.2754, 0.2425, 0.3014, 0.2447, 0.441, 0.9114, 0.4062, 0.8819, 0.4692, 0.8706, 0.4476, 0.1906, 0.4906, 0.1778, 0.4554, 0.2298, 0.2862, 0.7817, 0.2667, 0.7658, 0.2916, 0.7735, 0.4111, 0.2014, 0.4476, 0.1906, 0.4176, 0.2333, 0.3065, 0.7983, 0.2862, 0.7817, 0.3147, 0.7858, 0.2764, 0.2522, 0.2764, 0.2473, 0.3015, 0.2545, 0.4692, 0.8706, 0.4291, 0.8484, 0.4888, 0.8249, 0.4554, 0.2298, 0.5, 0.2256, 0.4554, 0.2698, 0.2916, 0.7735, 0.2694, 0.7617, 0.2953, 0.7644, 0.4176, 0.2333, 0.4554, 0.2298, 0.4176, 0.2659, 0.3204, 0.7719, 0.3147, 0.7858, 0.2953, 0.7644, 0.3845, 0.2627, 0.3843, 0.2367, 0.4176, 0.2659, 0.347, 0.7801, 0.3392, 0.799, 0.3204, 0.7719, 0.3547, 0.2395, 0.3843, 0.2367, 0.3548, 0.2597, 0.3658, 0.8134, 0.3392, 0.799, 0.3759, 0.789, 0.3273, 0.257, 0.3273, 0.2421, 0.3548, 0.2597, 0.3953, 0.8297, 0.3658, 0.8134, 0.4082, 0.7992, 0.3014, 0.2447, 0.3273, 0.2421, 0.3015, 0.2545, 0.4451, 0.8109, 0.4291, 0.8484, 0.4082, 0.7992, 0.351, 0.76, 0.347, 0.7801, 0.3233, 0.7572, 0.3548, 0.2597, 0.3845, 0.2627, 0.3509, 0.2796, 0.3811, 0.7631, 0.3759, 0.789, 0.351, 0.76, 0.3273, 0.257, 0.3548, 0.2597, 0.3245, 0.2716, 0.4082, 0.7992, 0.3759, 0.789, 0.4148, 0.7667, 0.3015, 0.2545, 0.3273, 0.257, 0.2996, 0.2641, 0.4534, 0.771, 0.4451, 0.8109, 0.4148, 0.7667, 0.2764, 0.2522, 0.3015, 0.2545, 0.2755, 0.2569, 0.4888, 0.8249, 0.4451, 0.8109, 0.4992, 0.776, 0.4554, 0.2698, 0.5, 0.2743, 0.4477, 0.309, 0.2953, 0.7644, 0.2712, 0.7572, 0.2972, 0.7547, 0.4176, 0.2659, 0.4554, 0.2698, 0.4113, 0.2978, 0.3204, 0.7719, 0.2953, 0.7644, 0.3233, 0.7572, 0.3797, 0.2884, 0.3845, 0.2627, 0.4113, 0.2978, 0.4992, 0.776, 0.4534, 0.771, 0.4997, 0.7259, 0.4326, 0.3459, 0.4477, 0.309, 0.4722, 0.3671, 0.2972, 0.7547, 0.2721, 0.7524, 0.2971, 0.7449, 0.4113, 0.2978, 0.4477, 0.309, 0.399, 0.328, 0.3233, 0.7572, 0.2972, 0.7547, 0.3232, 0.7422, 0.3696, 0.3126, 0.3797, 0.2884, 0.399, 0.328, 0.3509, 0.7395, 0.351, 0.76, 0.3232, 0.7422, 0.3509, 0.2796, 0.3797, 0.2884, 0.3433, 0.2984, 0.3811, 0.7366, 0.3811, 0.7631, 0.3509, 0.7395, 0.3245, 0.2716, 0.3509, 0.2796, 0.3189, 0.2853, 0.4148, 0.7667, 0.3811, 0.7631, 0.4148, 0.7335, 0.2959, 0.2731, 0.2996, 0.2641, 0.3189, 0.2853, 0.4537, 0.73, 0.4534, 0.771, 0.4148, 0.7335, 0.2737, 0.2614, 0.2755, 0.2569, 0.2959, 0.2731, 0.3433, 0.2984, 0.3696, 0.3126, 0.3321, 0.3153, 0.3758, 0.7107, 0.3811, 0.7366, 0.3468, 0.7194, 0.3107, 0.2978, 0.3189, 0.2853, 0.3321, 0.3153, 0.4148, 0.7335, 0.3811, 0.7366, 0.4082, 0.7009, 0.2959, 0.2731, 0.3189, 0.2853, 0.2906, 0.2813, 0.4458, 0.6897, 0.4537, 0.73, 0.4082, 0.7009, 0.271, 0.2655, 0.2737, 0.2614, 0.2906, 0.2813, 0.4997, 0.7259, 0.4537, 0.73, 0.4902, 0.6764, 0.4326, 0.3459, 0.4722, 0.3671, 0.4105, 0.3793, 0.2971, 0.7449, 0.272, 0.7475, 0.2951, 0.7352, 0.399, 0.328, 0.4326, 0.3459, 0.3811, 0.3552, 0.3232, 0.7422, 0.2971, 0.7449, 0.3201, 0.7275, 0.3551, 0.3343, 0.3696, 0.3126, 0.3811, 0.3552, 0.3509, 0.7395, 0.3232, 0.7422, 0.3468, 0.7194, 0.4105, 0.3793, 0.4454, 0.4077, 0.3824, 0.4078, 0.2951, 0.7352, 0.271, 0.7427, 0.2912, 0.7262, 0.3811, 0.3552, 0.4105, 0.3793, 0.3582, 0.3784, 0.3201, 0.7275, 0.2951, 0.7352, 0.3143, 0.7137, 0.3367, 0.3527, 0.3551, 0.3343, 0.3582, 0.3784, 0.3388, 0.7005, 0.3468, 0.7194, 0.3143, 0.7137, 0.3321, 0.3153, 0.3551, 0.3343, 0.3178, 0.3297, 0.3655, 0.6863, 0.3758, 0.7107, 0.3388, 0.7005, 0.3107, 0.2978, 0.3321, 0.3153, 0.3003, 0.3084, 0.4082, 0.7009, 0.3758, 0.7107, 0.3952, 0.6704, 0.2906, 0.2813, 0.3107, 0.2978, 0.2837, 0.2883, 0.43, 0.6515, 0.4458, 0.6897, 0.3952, 0.6704, 0.271, 0.2655, 0.2906, 0.2813, 0.2676, 0.269, 0.4708, 0.6295, 0.4902, 0.6764, 0.43, 0.6515, 0.3003, 0.3084, 0.3178, 0.3297, 0.288, 0.3167, 0.3952, 0.6704, 0.3655, 0.6863, 0.3767, 0.6429, 0.2756, 0.2938, 0.2837, 0.2883, 0.288, 0.3167, 0.4066, 0.6176, 0.43, 0.6515, 0.3767, 0.6429, 0.2676, 0.269, 0.2837, 0.2883, 0.2636, 0.2717, 0.4708, 0.6295, 0.43, 0.6515, 0.4421, 0.5878, 0.3824, 0.4078, 0.4111, 0.4425, 0.3492, 0.4303, 0.2912, 0.7262, 0.2691, 0.7383, 0.2857, 0.7181, 0.3582, 0.3784, 0.3824, 0.4078, 0.3311, 0.3967, 0.3143, 0.7137, 0.2912, 0.7262, 0.3058, 0.7013, 0.3153, 0.3676, 0.3367, 0.3527, 0.3311, 0.3967, 0.3273, 0.6836, 0.3388, 0.7005, 0.3058, 0.7013, 0.3178, 0.3297, 0.3367, 0.3527, 0.301, 0.3411, 0.3506, 0.6643, 0.3655, 0.6863, 0.3273, 0.6836, 0.2857, 0.7181, 0.2664, 0.7342, 0.2787, 0.7112, 0.3311, 0.3967, 0.3492, 0.4303, 0.3011, 0.4095, 0.3058, 0.7013, 0.2857, 0.7181, 0.2951, 0.6909, 0.2911, 0.3777, 0.3153, 0.3676, 0.3011, 0.4095, 0.3126, 0.6693, 0.3273, 0.6836, 0.2951, 0.6909, 0.2823, 0.349, 0.301, 0.3411, 0.2911, 0.3777, 0.3317, 0.6458, 0.3506, 0.6643, 0.3126, 0.6693, 0.288, 0.3167, 0.301, 0.3411, 0.2743, 0.3225, 0.3767, 0.6429, 0.3506, 0.6643, 0.3531, 0.6196, 0.2666, 0.2976, 0.2756, 0.2938, 0.2743, 0.3225, 0.3772, 0.589, 0.4066, 0.6176, 0.3531, 0.6196, 0.2591, 0.2736, 0.2636, 0.2717, 0.2666, 0.2976, 0.4421, 0.5878, 0.4066, 0.6176, 0.4058, 0.5529, 0.3492, 0.4303, 0.3707, 0.4699, 0.3123, 0.446, 0.3531, 0.6196, 0.3317, 0.6458, 0.3253, 0.6016, 0.257, 0.2996, 0.2666, 0.2976, 0.2597, 0.3256, 0.3428, 0.567, 0.3772, 0.589, 0.3253, 0.6016, 0.2591, 0.2736, 0.2666, 0.2976, 0.2544, 0.2746, 0.4058, 0.5529, 0.3772, 0.589, 0.3636, 0.5262, 0.3123, 0.446, 0.3257, 0.4891, 0.273, 0.4542, 0.2704, 0.7058, 0.2787, 0.7112, 0.2588, 0.7282, 0.3011, 0.4095, 0.3123, 0.446, 0.2691, 0.4162, 0.2951, 0.6909, 0.2787, 0.7112, 0.2826, 0.6827, 0.2654, 0.383, 0.2911, 0.3777, 0.2691, 0.4162, 0.2955, 0.6581, 0.3126, 0.6693, 0.2826, 0.6827, 0.2823, 0.349, 0.2911, 0.3777, 0.2624, 0.3531, 0.3096, 0.6314, 0.3317, 0.6458, 0.2955, 0.6581, 0.2743, 0.3225, 0.2823, 0.349, 0.2597, 0.3256, 0.2691, 0.4162, 0.273, 0.4542, 0.2364, 0.4165, 0.2826, 0.6827, 0.2704, 0.7058, 0.2687, 0.6771, 0.2392, 0.3832, 0.2654, 0.383, 0.2364, 0.4165, 0.2766, 0.6505, 0.2955, 0.6581, 0.2687, 0.6771, 0.2624, 0.3531, 0.2654, 0.383, 0.2421, 0.3532, 0.3096, 0.6314, 0.2955, 0.6581, 0.2851, 0.6216, 0.2448, 0.3257, 0.2597, 0.3256, 0.2421, 0.3532, 0.3253, 0.6016, 0.3096, 0.6314, 0.2947, 0.5894, 0.2472, 0.2997, 0.257, 0.2996, 0.2448, 0.3257, 0.305, 0.5522, 0.3428, 0.567, 0.2947, 0.5894, 0.2544, 0.2746, 0.257, 0.2996, 0.2495, 0.2747, 0.3636, 0.5262, 0.3428, 0.567, 0.3173, 0.5084, 0.2328, 0.4546, 0.273, 0.4542, 0.2287, 0.4997, 0.2613, 0.7022, 0.2704, 0.7058, 0.2543, 0.7264, 0.2376, 0.2979, 0.2472, 0.2997, 0.2301, 0.3229, 0.2651, 0.5452, 0.305, 0.5522, 0.2623, 0.5835, 0.2495, 0.2747, 0.2472, 0.2997, 0.2447, 0.2738, 0.3173, 0.5084, 0.305, 0.5522, 0.2687, 0.5, 0.1932, 0.4472, 0.2328, 0.4546, 0.1804, 0.4908, 0.2517, 0.7004, 0.2613, 0.7022, 0.2495, 0.7255, 0.2364, 0.4165, 0.2328, 0.4546, 0.2041, 0.4104, 0.2687, 0.6771, 0.2613, 0.7022, 0.254, 0.6744, 0.2134, 0.3782, 0.2392, 0.3832, 0.2041, 0.4104, 0.2565, 0.6468, 0.2766, 0.6505, 0.254, 0.6744, 0.2421, 0.3532, 0.2392, 0.3832, 0.2221, 0.3494, 0.2593, 0.6168, 0.2851, 0.6216, 0.2565, 0.6468, 0.2448, 0.3257, 0.2421, 0.3532, 0.2301, 0.3229, 0.2947, 0.5894, 0.2851, 0.6216, 0.2623, 0.5835, 0.254, 0.6744, 0.2517, 0.7004, 0.2391, 0.6746, 0.189, 0.3683, 0.2134, 0.3782, 0.1737, 0.3982, 0.2362, 0.6471, 0.2565, 0.6468, 0.2391, 0.6746, 0.2221, 0.3494, 0.2134, 0.3782, 0.2032, 0.3418, 0.2593, 0.6168, 0.2565, 0.6468, 0.233, 0.6172, 0.2301, 0.3229, 0.2221, 0.3494, 0.2163, 0.3173, 0.2623, 0.5835, 0.2593, 0.6168, 0.2295, 0.5839, 0.2285, 0.2942, 0.2376, 0.2979, 0.2163, 0.3173, 0.2249, 0.546, 0.2651, 0.5452, 0.2295, 0.5839, 0.2447, 0.2738, 0.2376, 0.2979, 0.2402, 0.2719, 0.2687, 0.5, 0.2651, 0.5452, 0.2196, 0.5012, 0.1932, 0.4472, 0.1804, 0.4908, 0.1557, 0.4322, 0.2517, 0.7004, 0.2495, 0.7255, 0.2419, 0.7005, 0.2041, 0.4104, 0.1932, 0.4472, 0.1737, 0.3982, 0.1857, 0.5546, 0.2249, 0.546, 0.1975, 0.5907, 0.2402, 0.2719, 0.2285, 0.2942, 0.2361, 0.2693, 0.2196, 0.5012, 0.2249, 0.546, 0.172, 0.5118, 0.1217, 0.41, 0.1557, 0.4322, 0.09309, 0.4455, 0.2419, 0.7005, 0.2446, 0.7255, 0.2323, 0.7026, 0.1737, 0.3982, 0.1557, 0.4322, 0.1461, 0.3802, 0.2245, 0.6777, 0.2391, 0.6746, 0.2323, 0.7026, 0.167, 0.3538, 0.189, 0.3683, 0.1461, 0.3802, 0.2163, 0.6513, 0.2362, 0.6471, 0.2245, 0.6777, 0.2032, 0.3418, 0.189, 0.3683, 0.1862, 0.3306, 0.2074, 0.6227, 0.233, 0.6172, 0.2163, 0.6513, 0.2163, 0.3173, 0.2032, 0.3418, 0.2038, 0.3091, 0.2295, 0.5839, 0.233, 0.6172, 0.1975, 0.5907, 0.2203, 0.2888, 0.2285, 0.2942, 0.2038, 0.3091, 0.1483, 0.3353, 0.167, 0.3538, 0.1226, 0.357, 0.2163, 0.6513, 0.2245, 0.6777, 0.1977, 0.6593, 0.1862, 0.3306, 0.167, 0.3538, 0.1717, 0.3162, 0.1834, 0.633, 0.2074, 0.6227, 0.1977, 0.6593, 0.2038, 0.3091, 0.1862, 0.3306, 0.1931, 0.2986, 0.1975, 0.5907, 0.2074, 0.6227, 0.1673, 0.6035, 0.2203, 0.2888, 0.2038, 0.3091, 0.2133, 0.282, 0.1491, 0.5706, 0.1857, 0.5546, 0.1673, 0.6035, 0.2361, 0.2693, 0.2203, 0.2888, 0.2326, 0.2659, 0.172, 0.5118, 0.1857, 0.5546, 0.1275, 0.5313, 0.09275, 0.3816, 0.1217, 0.41, 0.05759, 0.4109, 0.2323, 0.7026, 0.2398, 0.7265, 0.2233, 0.7064, 0.1461, 0.3802, 0.1217, 0.41, 0.1226, 0.357, 0.2245, 0.6777, 0.2323, 0.7026, 0.2108, 0.6836, 0.2326, 0.2659, 0.2133, 0.282, 0.2299, 0.2618, 0.08738, 0.5587, 0.1275, 0.5313, 0.1162, 0.5931, 0.09275, 0.3816, 0.05759, 0.4109, 0.06986, 0.348, 0.2233, 0.7064, 0.2354, 0.7285, 0.2152, 0.712, 0.1226, 0.357, 0.09275, 0.3816, 0.104, 0.3297, 0.2108, 0.6836, 0.2233, 0.7064, 0.1986, 0.692, 0.1336, 0.3135, 0.1483, 0.3353, 0.104, 0.3297, 0.1977, 0.6593, 0.2108, 0.6836, 0.181, 0.6708, 0.1717, 0.3162, 0.1483, 0.3353, 0.1603, 0.2993, 0.1619, 0.6478, 0.1834, 0.633, 0.181, 0.6708, 0.1847, 0.2862, 0.1931, 0.2986, 0.1603, 0.2993, 0.1673, 0.6035, 0.1834, 0.633, 0.1406, 0.6222, 0.2133, 0.282, 0.1931, 0.2986, 0.2078, 0.2738, 0.1162, 0.5931, 0.1491, 0.5706, 0.1406, 0.6222, 0.1603, 0.2993, 0.1336, 0.3135, 0.1524, 0.2805, 0.1437, 0.6665, 0.1619, 0.6478, 0.1669, 0.6853, 0.1847, 0.2862, 0.1603, 0.2993, 0.1789, 0.2724, 0.1406, 0.6222, 0.1619, 0.6478, 0.1181, 0.6457, 0.2078, 0.2738, 0.1847, 0.2862, 0.2039, 0.2648, 0.0881, 0.6216, 0.1162, 0.5931, 0.1181, 0.6457, 0.2299, 0.2618, 0.2078, 0.2738, 0.228, 0.2573, 0.08738, 0.5587, 0.1162, 0.5931, 0.0532, 0.5936, 0.06986, 0.348, 0.02951, 0.3698, 0.05402, 0.3104, 0.2084, 0.7189, 0.2152, 0.712, 0.228, 0.7347, 0.104, 0.3297, 0.06986, 0.348, 0.09114, 0.2992, 0.1882, 0.7026, 0.1986, 0.692, 0.2084, 0.7189, 0.1235, 0.2891, 0.1336, 0.3135, 0.09114, 0.2992, 0.1669, 0.6853, 0.181, 0.6708, 0.1882, 0.7026, 0.05402, 0.3104, 0.01006, 0.3238, 0.04592, 0.2703, 0.2084, 0.7189, 0.228, 0.7347, 0.2031, 0.7271, 0.09114, 0.2992, 0.05402, 0.3104, 0.08448, 0.2667, 0.1882, 0.7026, 0.2084, 0.7189, 0.1801, 0.7151, 0.1185, 0.2633, 0.1235, 0.2891, 0.08448, 0.2667, 0.1669, 0.6853, 0.1882, 0.7026, 0.1558, 0.7022, 0.1524, 0.2805, 0.1235, 0.2891, 0.1483, 0.2605, 0.1295, 0.6883, 0.1437, 0.6665, 0.1558, 0.7022, 0.1789, 0.2724, 0.1524, 0.2805, 0.1759, 0.2578, 0.1181, 0.6457, 0.1437, 0.6665, 0.1, 0.6727, 0.2039, 0.2648, 0.1789, 0.2724, 0.2019, 0.2552, 0.06645, 0.6553, 0.0881, 0.6216, 0.1, 0.6727, 0.227, 0.2526, 0.228, 0.2573, 0.2019, 0.2552, 0.0532, 0.5936, 0.0881, 0.6216, 0.02681, 0.6346, 0.1194, 0.7123, 0.1295, 0.6883, 0.148, 0.7209, 0.1759, 0.2578, 0.1483, 0.2605, 0.1759, 0.2428, 0.08768, 0.7028, 0.1, 0.6727, 0.1194, 0.7123, 0.2019, 0.2552, 0.1759, 0.2578, 0.2019, 0.2454, 0.05186, 0.6922, 0.06645, 0.6553, 0.08768, 0.7028, 0.227, 0.2526, 0.2019, 0.2552, 0.2269, 0.2477, 0.009126, 0.6795, 0.02681, 0.6346, 0.05186, 0.6922, 0.04592, 0.2703, 0.0001353, 0.2747, 0.04596, 0.2294, 0.1994, 0.7362, 0.2031, 0.7271, 0.2235, 0.7433, 0.08448, 0.2667, 0.04592, 0.2703, 0.08453, 0.2335, 0.1744, 0.7288, 0.1801, 0.7151, 0.1994, 0.7362, 0.1185, 0.2633, 0.08448, 0.2667, 0.1182, 0.237, 0.148, 0.7209, 0.1558, 0.7022, 0.1744, 0.7288, 0.1483, 0.2605, 0.1185, 0.2633, 0.1483, 0.2401, 0.5394, 0.7893, 0.5201, 0.7604, 0.5, 0.6593, 0.5068, 0.7282, 0.5, 0.6941, 0.5, 0.6593, 0.5, 0.6593, 0.5068, 0.6252, 0.564, 0.5394, 0.5201, 0.593, 0.5394, 0.5641, 0.564, 0.5394, 0.564, 0.5394, 0.593, 0.5201, 0.6251, 0.5068, 0.6251, 0.5068, 0.6593, 0.5, 0.6941, 0.5, 0.6941, 0.5, 0.7282, 0.5068, 0.7604, 0.5201, 0.7604, 0.5201, 0.7893, 0.5394, 0.8139, 0.5641, 0.8139, 0.5641, 0.8333, 0.593, 0.8466, 0.6252, 0.8466, 0.6252, 0.8534, 0.6593, 0.8534, 0.6941, 0.8534, 0.6941, 0.8466, 0.7282, 0.8333, 0.7604, 0.8333, 0.7604, 0.8139, 0.7893, 0.8534, 0.6941, 0.7893, 0.8139, 0.7604, 0.8333, 0.6593, 0.8534, 0.7282, 0.8466, 0.6941, 0.8534, 0.6593, 0.8534, 0.6593, 0.8534, 0.6251, 0.8466, 0.5394, 0.7893, 0.593, 0.8333, 0.564, 0.8139, 0.5394, 0.7893, 0.5201, 0.7604, 0.5068, 0.7282, 0.5, 0.6593, 0.5068, 0.6252, 0.5201, 0.593, 0.564, 0.5394, 0.564, 0.5394, 0.6251, 0.5068, 0.6941, 0.5, 0.6941, 0.5, 0.7604, 0.5201, 0.564, 0.5394, 0.8139, 0.5641, 0.8466, 0.6252, 0.7893, 0.8139, 0.8534, 0.6941, 0.8139, 0.7893, 0.7893, 0.8139, 0.7604, 0.8333, 0.7282, 0.8466, 0.6593, 0.8534, 0.6251, 0.8466, 0.593, 0.8333, 0.5394, 0.7893, 0.5394, 0.7893, 0.5, 0.6593, 0.7893, 0.8139, 0.564, 0.5394, 0.7604, 0.5201, 0.8139, 0.5641, 0.8466, 0.6252, 0.8534, 0.6941, 0.7893, 0.8139, 0.7893, 0.8139, 0.6593, 0.8534, 0.5394, 0.7893, 0.5, 0.6593, 0.564, 0.5394, 0.8139, 0.5641])
me_sphere_002.use_remesh_preserve_volume = False
me_sphere_002.use_remesh_preserve_attributes = False
me_sphere_002.use_mirror_vertex_groups = False
me_sphere_002.update()

# ---- objects
ob_sphere = bpy.data.objects.new('Sphere', me_sphere_002)
ob_lamp = bpy.data.objects.new('Lamp', light_lamp)
ob_camera = bpy.data.objects.new('Camera', cam_camera)

# ---- transforms, parenting, visibility, modifiers, constraints
ob_sphere.location = (0.0, 0.0, 0.0)
ob_sphere.lineart.crease_threshold = 0.0
ob_lamp.location = (4.076, 1.005, 5.904)
ob_lamp.rotation_euler = (0.6503, 0.05522, 1.866)
ob_lamp.lock_rotations_4d = False
ob_lamp.empty_display_type = 'ARROWS'
ob_lamp.color = (0.0, 0.0, 0.0, 0.0)
ob_lamp.lineart.crease_threshold = 0.0
ob_camera.location = (7.481, -6.508, 5.344)
ob_camera.rotation_euler = (1.109, 0.01082, 0.8149)
ob_camera.lock_rotations_4d = False
ob_camera.empty_display_type = 'ARROWS'
ob_camera.color = (0.0, 0.0, 0.0, 0.0)
ob_camera.display_type = 'WIRE'
ob_camera.lineart.crease_threshold = 0.0

# ---- collection membership
col_collection_1.objects.link(ob_sphere)
col_collection_1.objects.link(ob_lamp)
col_collection_1.objects.link(ob_camera)

# ---- scene / render settings (as saved in the file)
scene.camera = ob_camera
scene.frame_start = 1; scene.frame_end = 250; scene.frame_set(1)
scene.render.engine = 'BLENDER_EEVEE_NEXT'
scene.render.resolution_percentage = 50
scene.render.dither_intensity = 0.0
scene.cycles.use_denoising = False
scene.cycles.samples = 10
scene.cycles.sampling_pattern = 'TABULATED_SOBOL'
scene.cycles.light_sampling_threshold = 0.0
scene.cycles.use_adaptive_sampling = False
scene.cycles.use_light_tree = False
scene.cycles.blur_glossy = 0.0
scene.cycles.pixel_filter_type = 'GAUSSIAN'
scene.cycles.sample_clamp_indirect = 0.0
scene.view_settings.view_transform = 'Standard'
bpy.context.view_layer.update()
